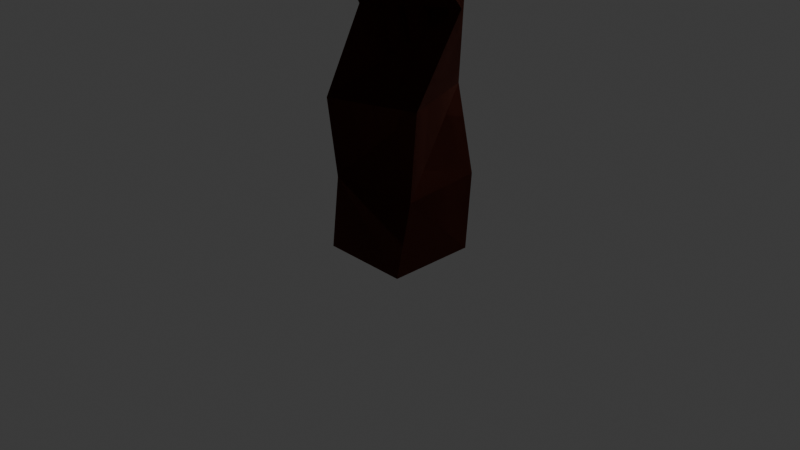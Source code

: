# Source: Tree.blend  (saved by Blender 5.0.119; exported with 4.5.12 LTS)
import bpy
from mathutils import Matrix  # noqa: F401  (used for matrix-valued properties, if any)

bpy.ops.wm.read_factory_settings(use_empty=True)
scene = bpy.context.scene
scene.name = 'Scene'

# ---- collections
col_collection = bpy.data.collections.new('Collection'); scene.collection.children.link(col_collection)
col_summer = bpy.data.collections.new('Summer'); col_collection.children.link(col_summer)
col_winter = bpy.data.collections.new('Winter'); col_collection.children.link(col_winter)
col_setup = bpy.data.collections.new('Setup'); col_collection.children.link(col_setup)

# ---- materials (node trees are filled in below, after node groups)
mat_bark = bpy.data.materials.new('Bark')
mat_bark.alpha_threshold = 0.0
mat_bark.use_backface_culling_lightprobe_volume = False
mat_bark.roughness = 0.5
mat_bark.line_color = (0.0, 0.0, 0.0, 1.0)
mat_leaves = bpy.data.materials.new('Leaves')
mat_bark_winter = bpy.data.materials.new('Bark.Winter')
mat_bark_winter.alpha_threshold = 0.0
mat_bark_winter.use_backface_culling_lightprobe_volume = False
mat_bark_winter.roughness = 0.5
mat_bark_winter.line_color = (0.0, 0.0, 0.0, 1.0)
mat_snow = bpy.data.materials.new('Snow')

# ---- material node trees
mat_bark.use_nodes = True; mat_bark.node_tree.nodes.clear()
_N = mat_bark.node_tree.nodes; _L = mat_bark.node_tree.links
n0 = _N.new('ShaderNodeOutputMaterial'); n0.name = 'Material Output'; n0.location = (200, 100)
n1 = _N.new('ShaderNodeBsdfPrincipled'); n1.name = 'Principled BSDF'; n1.location = (-200, 100)
n1.inputs[0].default_value = (0.1456, 0.02032, 0.005009, 1.0)
n1.inputs[2].default_value = 1.0
_L.new(n1.outputs[0], n0.inputs[0])
n0.is_active_output = True
mat_leaves.use_nodes = True; mat_leaves.node_tree.nodes.clear()
_N = mat_leaves.node_tree.nodes; _L = mat_leaves.node_tree.links
n0 = _N.new('ShaderNodeBsdfPrincipled'); n0.name = 'Principled BSDF'; n0.location = (-200, 100)
n0.inputs[0].default_value = (0.03931, 0.2509, 0.03693, 1.0)
n0.inputs[2].default_value = 1.0
n1 = _N.new('ShaderNodeOutputMaterial'); n1.name = 'Material Output'; n1.location = (200, 100)
_L.new(n0.outputs[0], n1.inputs[0])
n1.is_active_output = True
mat_bark_winter.use_nodes = True; mat_bark_winter.node_tree.nodes.clear()
_N = mat_bark_winter.node_tree.nodes; _L = mat_bark_winter.node_tree.links
n0 = _N.new('ShaderNodeOutputMaterial'); n0.name = 'Material Output'; n0.location = (200, 100)
n1 = _N.new('ShaderNodeBsdfPrincipled'); n1.name = 'Principled BSDF'; n1.location = (-200, 100)
n1.inputs[0].default_value = (0.09565, 0.0144, 0.003934, 1.0)
n1.inputs[2].default_value = 1.0
_L.new(n1.outputs[0], n0.inputs[0])
n0.is_active_output = True
mat_snow.use_nodes = True; mat_snow.node_tree.nodes.clear()
_N = mat_snow.node_tree.nodes; _L = mat_snow.node_tree.links
n0 = _N.new('ShaderNodeBsdfPrincipled'); n0.name = 'Principled BSDF'; n0.location = (-200, 100)
n0.inputs[0].default_value = (0.8886, 0.8886, 0.8886, 1.0)
n0.inputs[2].default_value = 0.7538
n1 = _N.new('ShaderNodeOutputMaterial'); n1.name = 'Material Output'; n1.location = (200, 100)
_L.new(n0.outputs[0], n1.inputs[0])
n1.is_active_output = True

# ---- world
world_world = bpy.data.worlds.new('World'); scene.world = world_world
world_world.use_nodes = True; world_world.node_tree.nodes.clear()
_N = world_world.node_tree.nodes; _L = world_world.node_tree.links
n0 = _N.new('ShaderNodeOutputWorld'); n0.name = 'World Output'; n0.location = (200, 100)
n1 = _N.new('ShaderNodeBackground'); n1.name = 'Background'; n1.location = (-200, 100)
n1.inputs[0].default_value = (0.05088, 0.05088, 0.05088, 1.0)
_L.new(n1.outputs[0], n0.inputs[0])
n0.is_active_output = True
world_world.color = (0.05088, 0.05088, 0.05088)
world_world.sun_shadow_jitter_overblur = 0.0

# ---- cameras
cam_camera = bpy.data.cameras.new('Camera')
cam_camera.clip_end = 100.0
cam_camera.ortho_scale = 7.314

# ---- lights
light_light = bpy.data.lights.new('Light', 'POINT')
light_light.energy = 1000.0
light_light.shadow_soft_size = 0.1
light_light_001 = bpy.data.lights.new('Light.001', 'POINT')
light_light_001.energy = 1000.0
light_light_001.shadow_soft_size = 0.1

# ---- meshes
me_cube = bpy.data.meshes.new('Cube')
me_cube.from_pydata([(0.3661, 0.6653, 0.4221), (0.4787, 0.4787, -0.3204), (0.4611, -0.2874, 0.4221), (0.4787, -0.4787, -0.3204), (-0.5866, 0.5702, 0.4221), (-0.4787, 0.4787, -0.3204), (-0.4915, -0.3824, 0.4221), (-0.4787, -0.4787, -0.3204), (0.4491, -0.199, 1.314), (-0.4492, -0.53, 1.314), (0.1181, 0.6993, 1.314), (-0.7802, 0.3683, 1.314), (0.4922, 0.3197, 2.206), (-0.2865, -0.2373, 2.206), (-0.07972, 0.9715, 2.293), (-0.8583, 0.4145, 2.293), (0.01549, 0.451, 2.638), (-0.3965, 0.1563, 2.638), (0.6827, -0.4035, 2.927), (0.07686, -0.8589, 2.902), (0.3949, -0.06577, 3.421), (-0.211, -0.5212, 3.396), (-1.023, 0.6578, 3.279), (-1.019, 1.153, 2.836), (-0.3857, 1.385, 3.106), (-0.3891, 0.8898, 3.548), (0.8017, -0.7365, 3.758), (0.4108, -1.234, 3.556), (0.3341, -0.6291, 4.217), (0.001041, -1.099, 3.968), (-0.848, 1.499, 3.171), (-0.8514, 1.003, 3.614), (-0.7032, 1.902, 4.027), (-0.3645, 2.051, 3.733), (-0.03305, 1.657, 3.986), (-0.4026, 1.501, 4.296), (-2.026, 0.8659, 3.587), (-2.032, 1.219, 3.216), (-1.861, 1.564, 3.551), (-1.855, 1.211, 3.922), (0.6356, -1.167, 3.912), (0.2258, -1.032, 4.325), (0.6336, -1.825, 4.133), (0.4088, -1.891, 3.777), (0.07981, -1.737, 4.038), (0.3046, -1.671, 4.395), (0.945, -0.5787, 4.702), (1.23, -0.8595, 4.375), (0.901, -0.8857, 4.915), (1.14, -1.155, 4.656), (-0.5237, 2.256, 4.537), (-0.3062, 2.47, 4.175), (0.1309, 2.115, 4.286), (-0.1106, 1.889, 4.67), (-2.718, 1.062, 3.874), (-2.804, 1.301, 3.429), (-2.599, 1.726, 3.625), (-2.513, 1.487, 4.07), (0.467, -2.426, 4.432), (0.3845, -2.545, 4.031), (-0.02695, -2.415, 4.15), (0.05558, -2.296, 4.551), (1.35, -0.501, 5.074), (1.675, -0.6015, 4.684), (1.379, -0.8608, 5.181), (1.659, -0.9809, 4.859)], [], [(2, 0, 10, 8), (3, 2, 6, 7), (7, 6, 4, 5), (5, 1, 3, 7), (1, 0, 2, 3), (5, 4, 0, 1), (11, 9, 13, 17, 15), (0, 4, 11, 10), (6, 2, 8, 9), (4, 6, 9, 11), (17, 13, 19, 21), (9, 8, 12, 13), (10, 11, 15, 14), (8, 10, 14, 16, 12), (14, 15, 23, 30, 24), (20, 21, 29, 41, 28), (12, 16, 20, 18), (16, 17, 21, 20), (13, 12, 18, 19), (22, 31, 39, 36), (17, 16, 25, 31, 22), (16, 14, 24, 25), (15, 17, 22, 23), (29, 27, 43, 44), (18, 20, 28, 26), (21, 19, 27, 29), (19, 18, 26, 40, 27), (24, 30, 32, 33), (35, 34, 52, 53), (25, 24, 33, 34), (30, 31, 35, 32), (31, 25, 34, 35), (39, 38, 56, 57), (23, 22, 36, 37), (31, 30, 38, 39), (30, 23, 37, 38), (41, 40, 49, 48), (42, 45, 61, 58), (27, 40, 42, 43), (40, 41, 45, 42), (41, 29, 44, 45), (49, 47, 63, 65), (40, 26, 47, 49), (28, 41, 48, 46), (26, 28, 46, 47), (51, 50, 53, 52), (33, 32, 50, 51), (32, 35, 53, 50), (34, 33, 51, 52), (56, 55, 54, 57), (38, 37, 55, 56), (36, 39, 57, 54), (37, 36, 54, 55), (61, 60, 59, 58), (44, 43, 59, 60), (45, 44, 60, 61), (43, 42, 58, 59), (62, 64, 65, 63), (47, 46, 62, 63), (48, 49, 65, 64), (46, 48, 64, 62)])
_uv = me_cube.uv_layers.new(name='UVMap')
_uv.uv.foreach_set('vector', [0.625, 0.75, 0.625, 0.5, 0.625, 0.5, 0.625, 0.75, 0.375, 0.75, 0.625, 0.75, 0.625, 1.0, 0.375, 1.0, 0.375, 0.0, 0.625, 0.0, 0.625, 0.25, 0.375, 0.25, 0.125, 0.5, 0.375, 0.5, 0.375, 0.75, 0.125, 0.75, 0.375, 0.5, 0.625, 0.5, 0.625, 0.75, 0.375, 0.75, 0.375, 0.25, 0.625, 0.25, 0.625, 0.5, 0.375, 0.5, 0.625, 0.25, 0.625, 0.0, 0.625, 0.0, 0.625, 0.125, 0.625, 0.25, 0.625, 0.5, 0.625, 0.25, 0.625, 0.25, 0.625, 0.5, 0.625, 1.0, 0.625, 0.75, 0.625, 0.75, 0.625, 1.0, 0.625, 0.25, 0.625, 0.0, 0.625, 0.0, 0.625, 0.25, 0.625, 0.125, 0.625, 0.0, 0.625, 0.0, 0.625, 0.125, 0.625, 1.0, 0.625, 0.75, 0.625, 0.75, 0.625, 1.0, 0.625, 0.5, 0.625, 0.25, 0.625, 0.25, 0.625, 0.5, 0.625, 0.75, 0.625, 0.5, 0.625, 0.5, 0.625, 0.625, 0.625, 0.75, 0.625, 0.5, 0.625, 0.25, 0.625, 0.25, 0.625, 0.375, 0.625, 0.5, 0.625, 0.625, 0.875, 0.625, 0.875, 0.625, 0.75, 0.625, 0.625, 0.625, 0.625, 0.75, 0.625, 0.625, 0.625, 0.625, 0.625, 0.75, 0.625, 0.625, 0.875, 0.625, 0.875, 0.625, 0.625, 0.625, 0.625, 1.0, 0.625, 0.75, 0.625, 0.75, 0.625, 1.0, 0.875, 0.625, 0.75, 0.625, 0.75, 0.625, 0.875, 0.625, 0.875, 0.625, 0.625, 0.625, 0.625, 0.625, 0.75, 0.625, 0.875, 0.625, 0.625, 0.625, 0.625, 0.5, 0.625, 0.5, 0.625, 0.625, 0.625, 0.25, 0.625, 0.125, 0.625, 0.125, 0.625, 0.25, 0.625, 0.125, 0.625, 0.0, 0.625, 0.0, 0.625, 0.125, 0.625, 0.75, 0.625, 0.625, 0.625, 0.625, 0.625, 0.75, 0.625, 0.125, 0.625, 0.0, 0.625, 0.0, 0.625, 0.125, 0.625, 1.0, 0.625, 0.75, 0.625, 0.75, 0.625, 0.875, 0.625, 1.0, 0.625, 0.5, 0.625, 0.375, 0.625, 0.375, 0.625, 0.5, 0.75, 0.625, 0.625, 0.625, 0.625, 0.625, 0.75, 0.625, 0.625, 0.625, 0.625, 0.5, 0.625, 0.5, 0.625, 0.625, 0.75, 0.5, 0.75, 0.625, 0.75, 0.625, 0.75, 0.5, 0.75, 0.625, 0.625, 0.625, 0.625, 0.625, 0.75, 0.625, 0.75, 0.625, 0.75, 0.5, 0.75, 0.5, 0.75, 0.625, 0.625, 0.25, 0.625, 0.125, 0.625, 0.125, 0.625, 0.25, 0.75, 0.625, 0.75, 0.5, 0.75, 0.5, 0.75, 0.625, 0.625, 0.375, 0.625, 0.25, 0.625, 0.25, 0.625, 0.375, 0.75, 0.625, 0.75, 0.75, 0.75, 0.75, 0.75, 0.625, 0.75, 0.75, 0.75, 0.625, 0.75, 0.625, 0.75, 0.75, 0.625, 1.0, 0.625, 0.875, 0.625, 0.875, 0.625, 1.0, 0.75, 0.75, 0.75, 0.625, 0.75, 0.625, 0.75, 0.75, 0.75, 0.625, 0.875, 0.625, 0.875, 0.625, 0.75, 0.625, 0.625, 0.875, 0.625, 0.75, 0.625, 0.75, 0.625, 0.875, 0.625, 0.875, 0.625, 0.75, 0.625, 0.75, 0.625, 0.875, 0.625, 0.625, 0.75, 0.625, 0.75, 0.625, 0.625, 0.625, 0.625, 0.75, 0.625, 0.625, 0.625, 0.625, 0.625, 0.75, 0.625, 0.5, 0.75, 0.5, 0.75, 0.625, 0.625, 0.625, 0.625, 0.5, 0.625, 0.375, 0.625, 0.375, 0.625, 0.5, 0.75, 0.5, 0.75, 0.625, 0.75, 0.625, 0.75, 0.5, 0.625, 0.625, 0.625, 0.5, 0.625, 0.5, 0.625, 0.625, 0.75, 0.5, 0.875, 0.5, 0.875, 0.625, 0.75, 0.625, 0.625, 0.375, 0.625, 0.25, 0.625, 0.25, 0.625, 0.375, 0.875, 0.625, 0.75, 0.625, 0.75, 0.625, 0.875, 0.625, 0.625, 0.25, 0.625, 0.125, 0.625, 0.125, 0.625, 0.25, 0.75, 0.625, 0.875, 0.625, 0.875, 0.75, 0.75, 0.75, 0.625, 0.125, 0.625, 0.0, 0.625, 0.0, 0.625, 0.125, 0.75, 0.625, 0.875, 0.625, 0.875, 0.625, 0.75, 0.625, 0.625, 1.0, 0.625, 0.875, 0.625, 0.875, 0.625, 1.0, 0.625, 0.625, 0.75, 0.625, 0.75, 0.75, 0.625, 0.75, 0.625, 0.75, 0.625, 0.625, 0.625, 0.625, 0.625, 0.75, 0.75, 0.625, 0.75, 0.75, 0.75, 0.75, 0.75, 0.625, 0.625, 0.625, 0.75, 0.625, 0.75, 0.625, 0.625, 0.625])
me_cube.materials.append(mat_bark)
me_cube.use_mirror_vertex_groups = False
me_cube.update()
me_mesh = bpy.data.meshes.new('Mesh')
me_mesh.from_pydata([(0.2, 4.6, 0.5853), (0.491, 4.6, 0.2), (0.6, 4.505, 0.2), (0.6, 4.259, 0.6), (0.2, 4.59, 0.6), (0.2, 4.2, 0.9437), (0.6, 4.2, 0.6492), (0.6, 3.8, 0.8093), (0.3342, 3.8, 1.0), (0.2, 4.068, 1.0), (0.2, 3.8, 1.061), (0.2, 3.4, 1.021), (0.2489, 3.4, 1.0), (0.2, 3.339, 1.0), (0.2, 3.0, 0.824), (0.6, 3.4, 0.7574), (0.6, 3.11, 0.6), (0.5344, 3.0, 0.6), (0.2, 2.6, 0.7063), (0.4596, 2.6, 0.6), (0.6, 2.6, 0.572), (0.6, 3.0, 0.5365), (0.6, 2.575, 0.6), (0.7913, 2.6, 0.6), (1.0, 2.6, 0.659), (1.0, 2.415, 1.0), (0.6, 2.217, 1.0), (0.6, 2.2, 1.017), (1.0, 2.2, 1.222), (0.6, 1.8, 1.252), (1.0, 1.867, 1.4), (0.9238, 1.8, 1.4), (1.0, 1.8, 1.422), (1.0, 1.4, 1.455), (0.8262, 1.4, 1.4), (1.0, 1.152, 1.4), (0.6, 1.0, 1.192), (0.6, 1.4, 1.285), (1.0, 1.0, 1.338), (0.6, 0.6, 1.098), (1.0, 0.6, 1.097), (0.6, 0.2, 1.027), (1.0, 0.4483, 1.0), (0.6744, 0.2, 1.0), (1.0, 0.2, 0.8375), (0.6, -0.2, 0.9613), (0.6, 0.02308, 1.0), (1.0, -0.1584, 0.6), (0.9806, -0.2, 0.6), (1.0, -0.2, 0.5684), (1.255, 0.2, 0.6), (1.39, 0.2, 0.2), (1.14, -0.2, 0.2), (1.125, -0.2, -0.2), (1.296, 0.2, -0.2), (1.0, -0.2, -0.5312), (1.022, 0.2, -0.6), (1.0, 0.05719, -0.6), (1.0, 0.2, -0.6241), (1.162, 0.6, -0.6), (1.0, 0.6, -0.6828), (1.4, 0.824, -0.6), (1.4, 1.0, -0.6878), (1.0, 1.0, -0.7388), (1.4, 0.6, -0.4567), (1.4, 1.4, -0.7983), (1.0, 1.4, -0.7837), (1.4, 1.8, -0.7666), (1.0, 1.8, -0.7495), (1.4, 2.159, -0.6), (1.0, 2.129, -0.6), (1.0, 2.2, -0.5497), (1.4, 2.2, -0.5706), (1.4, 2.515, -0.2), (1.0, 2.536, -0.2), (1.0, 2.6, -0.1003), (1.4, 2.6, 0.005054), (1.4, 2.643, 0.2), (1.0, 2.699, 0.2), (1.4, 2.619, 0.6), (1.0, 2.626, 0.6), (1.4, 2.6, 0.664), (1.498, 2.6, 0.6), (1.8, 2.483, 0.6), (1.8, 2.268, 1.0), (1.4, 2.436, 1.0), (1.8, 2.509, 0.2), (1.583, 2.6, 0.2), (2.157, 2.2, 0.2), (2.128, 2.2, 0.6), (1.8, 2.363, -0.2), (1.994, 2.2, -0.2), (1.8, 2.2, -0.3984), (1.883, 2.2, 1.0), (1.8, 2.2, 1.07), (1.8, 1.8, 1.302), (2.14, 1.8, 1.0), (1.8, 1.4, 1.339), (2.18, 1.4, 1.0), (1.8, 1.0, 1.206), (2.036, 1.0, 1.0), (2.2, 1.0, 0.7275), (2.2, 1.4, 0.9696), (2.362, 1.4, 0.6), (2.244, 1.0, 0.6), (2.269, 1.0, 0.2), (2.384, 1.4, 0.2), (2.2, 1.0, -0.05465), (2.259, 1.4, -0.2), (2.2, 1.156, -0.2), (2.2, 1.4, -0.2979), (2.222, 1.8, -0.2), (2.2, 1.8, -0.237), (2.2, 1.863, -0.2), (2.352, 1.8, 0.2), (2.2, 2.138, 0.2), (2.329, 1.8, 0.6), (2.2, 2.096, 0.6), (2.2, 1.8, 0.91), (1.8, 1.0, -0.5341), (2.128, 1.0, -0.2), (1.906, 1.4, -0.6), (1.8, 1.138, -0.6), (1.8, 1.4, -0.6666), (1.847, 1.8, -0.6), (1.8, 1.8, -0.6297), (1.8, 1.882, -0.6), (1.677, 1.0, -0.6), (2.2, 0.8809, 0.2), (1.8, 0.6, -0.1022), (1.937, 0.6, 0.2), (1.8, 0.6546, -0.2), (1.8, 0.5079, 0.2), (1.8, 0.5358, 0.6), (1.899, 0.6, 0.6), (1.8, 0.6, 0.7697), (1.4, 0.3142, 0.6), (1.4, 0.5735, 1.0), (1.488, 0.6, 1.0), (1.8, 0.7508, 1.0), (1.4, 0.6, 1.031), (1.4, 1.0, 1.356), (1.4, 0.3388, -0.2), (1.4, 0.2102, 0.2), (1.717, 0.6, -0.2), (2.2, 0.9232, 0.6), (1.4, 1.101, 1.4), (1.668, 1.4, 1.4), (1.4, 1.4, 1.471), (1.4, 2.2, 1.243), (1.57, 1.8, 1.4), (1.4, 1.917, 1.4), (1.4, 1.8, 1.439), (0.6, 2.6, -0.1959), (0.6, 2.587, -0.2), (0.5927, 2.6, -0.2), (0.2, 2.2, -0.3736), (0.6, 2.2, -0.3846), (0.2, 2.6, -0.4369), (0.6, 2.636, -0.2), (0.6, 3.0, -0.474), (0.5031, 3.0, -0.6), (0.2, 2.776, -0.6), (0.2, 3.0, -0.8349), (0.6, 3.114, -0.6), (0.7459, 3.0, -0.2), (0.8983, 3.4, -0.2), (0.7477, 3.4, -0.6), (0.7879, 3.0, 0.2), (0.8933, 3.4, 0.2), (0.7277, 3.4, 0.6), (0.9308, 3.8, 0.2), (0.9363, 3.8, -0.2), (0.6, 3.4, -0.7884), (0.7902, 3.8, -0.6), (0.6, 3.8, -0.8402), (0.6612, 4.2, -0.6), (0.6, 4.2, -0.6803), (0.8256, 4.2, -0.2), (0.6, 4.293, -0.6), (0.6, 4.513, -0.2), (0.8194, 4.2, 0.2), (0.5001, 4.6, -0.2), (0.2228, 4.6, -0.6), (0.2, 4.611, -0.6), (0.2, 4.768, -0.2), (0.2, 4.762, 0.2), (0.2, 4.6, -0.6163), (-0.2, 4.6, -0.7348), (-0.2, 4.693, -0.6), (-0.6, 4.6, -0.6103), (-0.6, 4.607, -0.6), (-0.2, 4.839, -0.2), (-0.6, 4.764, -0.2), (-0.2, 4.834, 0.2), (-0.6, 4.759, 0.2), (-0.6, 4.6, 0.5791), (-0.2, 4.675, 0.6), (-0.5661, 4.6, 0.6), (-0.2, 4.6, 0.7042), (-0.6, 4.2, 0.9399), (-0.6, 4.586, 0.6), (-0.2, 4.241, 1.0), (-0.4049, 4.2, 1.0), (-0.2, 4.2, 1.022), (-0.6, 3.8, 1.057), (-0.6, 4.057, 1.0), (-0.2, 3.8, 1.131), (-0.7253, 3.8, 1.0), (-1.0, 3.8, 0.8004), (-1.0, 4.2, 0.6383), (-1.0, 3.4, 0.7776), (-0.6541, 3.4, 1.0), (-1.0, 3.0, 0.8286), (-0.6, 3.288, 1.0), (-0.6, 3.0, 0.976), (-0.6, 3.4, 1.023), (-0.2, 3.4, 1.094), (-0.2, 3.111, 1.0), (-0.6, 2.815, 1.0), (-1.0, 2.693, 1.0), (-0.2, 3.0, 0.968), (-0.2, 2.6, 0.93), (-0.3502, 2.6, 1.0), (-0.6, 2.6, 1.073), (-0.6, 2.2, 1.288), (-0.2, 2.356, 1.0), (-0.2, 2.2, 1.076), (-0.6, 1.8, 1.388), (-0.2, 1.8, 1.209), (-1.0, 2.2, 1.338), (-0.647, 1.8, 1.4), (-1.0, 2.014, 1.4), (-1.0, 1.4, 1.385), (-1.0, 1.46, 1.4), (-0.6, 1.4, 1.338), (-1.0, 1.8, 1.434), (-1.207, 1.8, 1.4), (-1.0, 1.0, 1.174), (-0.6, 1.0, 1.168), (-0.2, 1.4, 1.17), (-0.2, 1.0, 1.082), (-0.6, 0.6, 1.038), (-0.2, 0.6, 1.064), (-0.2, 0.2, 1.117), (-0.5741, 0.2, 1.0), (-0.6, 0.367, 1.0), (-0.6, 0.2, 0.9882), (-0.6, -0.2, 0.9608), (-0.5302, -0.2, 1.0), (-0.6, -0.6, 0.7759), (-0.2, -0.5302, 1.0), (-0.2, -0.6, 0.9608), (-0.2, -0.2, 1.115), (0.2, -0.2, 1.115), (0.2, -0.5302, 1.0), (0.2, 0.2, 1.119), (0.5303, -0.2, 1.0), (0.2, -0.6, 0.9608), (0.6, -0.6, 0.7759), (-0.2, -0.9608, 0.6), (-0.6, -0.7759, 0.6), (-0.6, -0.9608, 0.2), (-0.2, -1.0, 0.5302), (-0.5302, -1.0, 0.2), (-0.6, -0.9608, -0.2), (-0.5302, -1.0, -0.2), (-0.6, -0.7759, -0.6), (-0.2, -1.0, -0.5302), (-0.2, -0.9608, -0.6), (-0.6, -0.6, -0.7759), (-0.2, -0.6, -0.9608), (0.2, -0.9608, -0.6), (0.2, -0.6, -0.9608), (0.2, -0.5302, -1.0), (-0.2, -0.5302, -1.0), (-0.2, -0.2, -1.115), (0.2, -0.2, -1.115), (0.5302, -0.2, -1.0), (0.5302, 0.2, -1.0), (0.2, 0.2, -1.115), (0.6, -0.2, -0.9608), (0.6, 0.2, -0.9612), (0.2, 0.6, -0.9627), (0.2, 0.5306, -1.0), (0.6, 0.6, -0.8505), (-0.2, 0.6, -0.9668), (-0.2, 0.5329, -1.0), (-0.2, 0.2, -1.115), (-0.5302, 0.2, -1.0), (-0.5302, -0.2, -1.0), (-0.6, -0.2, -0.9608), (-0.6, 0.2, -0.9608), (-0.9755, 0.2, -0.6), (-0.9608, -0.2, -0.6), (-1.0, -0.2, -0.5302), (-1.0, 0.2, -0.5632), (-0.9905, 0.6, -0.6), (-1.0, 0.6, -0.5918), (-1.0, 0.641, -0.6), (-1.4, 1.0, -0.4745), (-1.4, 0.7271, -0.2), (-1.311, 0.6, -0.2), (-1.201, 1.0, -0.6), (-1.4, 0.6, 0.08136), (-1.8, 1.0, 0.1708), (-1.8, 0.9947, 0.2), (-1.41, 0.6, 0.2), (-1.663, 1.0, -0.2), (-1.8, 1.0, 0.4087), (-1.752, 1.0, 0.6), (-1.4, 0.6964, 0.6), (-1.4, 0.6, 0.3188), (-1.446, 1.0, 1.0), (-1.4, 0.9688, 1.0), (-1.4, 1.0, 1.032), (-1.763, 1.4, 1.0), (-1.4, 1.4, 1.28), (-1.8, 1.8, 1.031), (-1.4, 1.8, 1.333), (-1.8, 1.517, 1.0), (-1.8, 1.4, 0.9533), (-1.98, 1.4, 0.6), (-2.031, 1.8, 0.6), (-1.826, 1.8, 1.0), (-2.022, 1.4, 0.2), (-2.085, 1.8, 0.2), (-1.912, 1.4, -0.2), (-2.019, 1.8, -0.2), (-1.8, 1.4, -0.3791), (-1.8, 1.8, -0.5231), (-1.8, 1.171, -0.2), (-1.575, 1.4, -0.6), (-1.706, 1.8, -0.6), (-1.4, 1.4, -0.705), (-1.4, 1.8, -0.7652), (-1.8, 2.2, -0.79), (-1.8, 1.954, -0.6), (-1.4, 2.2, -0.7819), (-1.4, 2.6, -0.8781), (-1.531, 2.6, -1.0), (-1.8, 2.383, -1.0), (-1.8, 2.6, -1.279), (-2.2, 2.519, -1.4), (-2.2, 2.268, -1.0), (-1.981, 2.6, -1.4), (-1.8, 2.731, -1.4), (-2.2, 2.6, -1.477), (-1.8, 3.0, -1.55), (-2.2, 3.0, -1.699), (-1.8, 3.4, -1.607), (-2.2, 3.4, -1.75), (-1.609, 3.0, -1.4), (-1.539, 3.4, -1.4), (-1.4, 3.0, -1.139), (-1.4, 3.4, -1.249), (-1.286, 3.0, -1.0), (-1.0, 3.376, -1.0), (-1.0, 3.4, -1.007), (-1.0, 3.0, -0.836), (-1.0, 2.6, -0.7214), (-1.4, 2.806, -1.0), (-1.0, 3.744, -1.0), (-1.151, 3.8, -1.0), (-1.4, 3.8, -1.127), (-1.0, 3.8, -0.9869), (-1.4, 4.2, -0.6389), (-1.4, 3.963, -1.0), (-1.0, 4.2, -0.7537), (-1.0, 4.335, -0.6), (-1.4, 4.215, -0.6), (-1.8, 4.257, -1.0), (-1.715, 4.2, -1.0), (-1.8, 4.342, -0.6), (-1.4, 4.256, -0.2), (-1.8, 4.275, -0.2), (-1.8, 4.2, -0.04397), (-1.4, 4.2, 0.009998), (-1.0, 4.509, -0.2), (-1.0, 4.496, 0.2), (-1.272, 4.2, 0.2), (-1.0, 4.246, 0.6), (-1.03, 4.2, 0.6), (-1.4, 3.8, 0.3981), (-1.4, 4.084, 0.2), (-1.179, 3.8, 0.6), (-1.4, 3.4, 0.4487), (-1.184, 3.4, 0.6), (-1.4, 3.0, 0.53), (-1.294, 3.0, 0.6), (-1.4, 2.879, 0.6), (-1.8, 2.6, 0.5654), (-1.8, 3.0, 0.4384), (-1.749, 2.6, 0.6), (-1.4, 2.6, 0.886), (-1.8, 2.541, 0.6), (-2.2, 2.6, 0.3654), (-2.2, 3.0, 0.4791), (-2.2, 3.4, 0.5209), (-1.8, 3.4, 0.4166), (-2.6, 3.0, 0.4621), (-2.6, 3.4, 0.5126), (-2.6, 3.8, 0.416), (-2.2, 3.8, 0.4249), (-2.6, 4.12, 0.2), (-2.2, 4.132, 0.2), (-2.6, 4.2, 0.1152), (-2.2, 4.2, 0.1275), (-2.6, 4.389, -0.2), (-2.2, 4.398, -0.2), (-2.6, 4.469, -0.6), (-2.2, 4.476, -0.6), (-2.6, 4.4, -1.0), (-2.2, 4.409, -1.0), (-2.6, 4.2, -1.344), (-2.2, 4.2, -1.356), (-2.6, 4.149, -1.4), (-2.2, 4.16, -1.4), (-2.6, 3.8, -1.645), (-2.2, 3.8, -1.654), (-2.6, 3.4, -1.742), (-1.8, 3.8, -1.496), (-1.8, 3.949, -1.4), (-1.675, 3.8, -1.4), (-3.0, 3.8, -1.464), (-3.0, 3.903, -1.4), (-3.079, 3.8, -1.4), (-3.0, 4.2, -1.053), (-3.035, 4.2, -1.0), (-3.358, 3.8, -1.0), (-3.4, 3.8, -0.8639), (-3.14, 4.2, -0.6), (-3.4, 3.864, -0.6), (-3.4, 3.8, -0.3648), (-3.018, 4.2, -0.2), (-3.347, 3.8, -0.2), (-3.0, 4.2, -0.175), (-3.0, 3.859, 0.2), (-3.045, 3.8, 0.2), (-3.0, 3.8, 0.2358), (-3.0, 4.213, -0.2), (-3.4, 3.4, -0.09263), (-3.4, 3.66, -0.2), (-3.187, 3.4, 0.2), (-3.114, 3.0, 0.2), (-3.395, 3.0, -0.2), (-3.4, 3.018, -0.2), (-3.0, 3.0, 0.2907), (-3.0, 3.4, 0.3509), (-3.0, 2.82, 0.2), (-2.6, 2.6, 0.24), (-2.711, 2.6, 0.2), (-2.6, 2.555, 0.2), (-3.0, 2.6, 0.007746), (-2.6, 2.284, -0.2), (-3.0, 2.466, -0.2), (-3.0, 2.373, -0.6), (-2.6, 2.211, -0.6), (-3.0, 2.453, -1.0), (-2.6, 2.279, -1.0), (-3.0, 2.6, -1.236), (-2.6, 2.53, -1.4), (-2.773, 2.6, -1.4), (-2.6, 2.6, -1.466), (-3.0, 3.0, -1.52), (-3.0, 2.777, -1.4), (-2.6, 3.0, -1.69), (-3.0, 3.4, -1.579), (-3.215, 3.4, -1.4), (-3.145, 3.0, -1.4), (-3.4, 3.0, -1.014), (-3.4, 3.4, -1.135), (-3.4, 2.984, -1.0), (-3.169, 2.6, -1.0), (-3.4, 2.815, -0.6), (-3.258, 2.6, -0.6), (-3.4, 3.0, -0.2146), (-3.154, 2.6, -0.2), (-3.476, 3.0, -0.6), (-3.526, 3.4, -0.6), (-3.449, 3.4, -0.2), (-3.406, 3.0, -1.0), (-3.46, 3.4, -1.0), (-3.432, 3.8, -0.6), (-3.4, 3.696, -1.0), (-2.536, 2.2, -0.6), (-2.2, 2.2, -0.8026), (-2.2, 2.142, -0.6), (-2.377, 2.2, -0.2), (-2.2, 2.085, -0.2), (-2.2, 2.2, 0.1295), (-2.2, 2.273, 0.2), (-2.165, 2.2, 0.2), (-3.0, 4.226, -1.0), (-3.0, 4.306, -0.6), (-1.8, 4.2, -1.113), (-1.8, 3.996, 0.2), (-1.8, 3.8, 0.3258), (-0.8991, 3.8, -1.0), (-0.6, 3.4, -1.055), (-0.6, 3.8, -1.089), (-0.6, 4.136, -1.0), (-0.2, 3.8, -1.162), (-0.2, 4.2, -1.053), (-0.5192, 4.2, -1.0), (-0.6, 4.2, -0.9706), (-0.2, 4.297, -1.0), (0.1276, 4.2, -1.0), (-0.2, 3.4, -1.125), (-0.6, 3.253, -1.0), (-0.2, 3.11, -1.0), (-0.6, 3.0, -0.8655), (-0.2, 3.0, -0.9276), (-0.6, 2.6, -0.7228), (-0.2, 2.6, -0.6652), (-0.6, 2.2, -0.7415), (-0.25, 2.2, -0.6), (-0.2, 2.426, -0.6), (-0.2, 2.2, -0.5713), (-0.2, 1.95, -0.6), (-0.154, 1.8, -0.6), (0.2, 1.8, -0.4959), (0.2, 1.4, -0.5913), (0.07886, 1.4, -0.6), (-0.2, 1.4, -0.6671), (-0.2, 1.8, -0.6234), (-0.2, 1.0, -0.773), (0.2, 1.0, -0.7325), (0.2, 1.369, -0.6), (0.6, 1.0, -0.7427), (0.6, 1.4, -0.6636), (0.3344, 1.4, -0.6), (-0.6, 1.0, -0.7809), (-0.6, 1.4, -0.7898), (-1.0, 1.0, -0.6884), (-1.0, 1.4, -0.8116), (-0.6, 1.8, -0.8143), (-1.0, 1.8, -0.8595), (-1.4, 1.179, -0.6), (0.6, 1.752, -0.6), (0.6, 1.8, -0.5881), (0.6251, 1.8, -0.6), (-0.05535, 2.6, -0.6), (-1.0, 2.2, -0.7766), (0.2, 3.262, -1.0), (0.2, 3.4, -1.052), (0.3147, 3.4, -1.0), (0.3902, 3.8, -1.0), (0.2, 3.8, -1.091), (0.2, 4.144, -1.0), (-1.805, 1.0, 0.2), (-1.8, 1.059, 0.6), (-1.8, 2.2, 0.8722), (-1.8, 1.954, 1.0), (-1.958, 2.2, 0.6), (-1.7, 2.2, 1.0), (-1.4, 2.2, 1.227), (-1.4, 2.504, 1.0), (-1.216, 2.6, 1.0), (-1.0, 2.6, 1.07), (-1.0, 0.7612, 1.0), (-1.0, 0.6, 0.8879), (-1.297, 0.6, 0.6), (-1.0, 0.2, 0.6668), (-1.049, 0.2, 0.6), (-1.197, 0.2, 0.2), (-1.4, 0.587, 0.2), (-1.0, -0.2, 0.5305), (-1.115, -0.2, 0.2), (-1.0, 0.01249, 0.6), (-1.115, -0.2, -0.2), (-1.167, 0.2, -0.2), (-1.0, -0.5302, -0.2), (-1.0, -0.5302, 0.2), (-0.9608, -0.6, 0.2), (-0.9608, -0.6, -0.2), (-0.9609, -0.2, 0.6), (-0.7466, 0.6, 1.0), (-0.7759, -0.6, -0.6), (-0.6, 0.6, -0.846), (0.6, -0.7759, -0.6), (0.6, -0.6, -0.7759), (0.2, -1.0, -0.5302), (0.5302, -1.0, -0.2), (0.6, -0.9608, -0.2), (0.5302, -1.0, 0.2), (0.6, -0.9608, 0.2), (0.2, -1.0, 0.5302), (0.2, -0.9608, 0.6), (0.6, -0.7759, 0.6), (0.2, -1.115, 0.2), (-0.2, -1.115, 0.2), (-0.2, -1.115, -0.2), (0.2, -1.115, -0.2), (0.7759, -0.6, 0.6), (0.9608, -0.6, 0.2), (0.9608, -0.6, -0.2), (0.7759, -0.6, -0.6), (0.9608, -0.2, -0.6), (1.0, -0.5302, -0.2), (-0.7759, -0.6, 0.6), (0.2, 0.6, 1.067), (0.2, 1.4, 1.124), (0.2, 1.0, 1.072), (0.2, 1.8, 1.119), (-0.06371, 2.2, 1.0), (0.2, 2.2, 0.9122), (0.2, 2.076, 1.0), (0.5679, 2.2, 1.0), (0.01261, 4.2, 1.0), (0.1755, 4.6, 0.6), (-0.8818, 4.6, 0.2), (-0.8909, 4.6, -0.2), (-0.6142, 4.6, -0.6), (1.0, -0.5302, 0.2), (0.7714, 3.8, 0.6), (0.6393, 4.2, 0.6), (0.2, 4.2, -0.9744)], [], [(3, 2, 1, 0), (4, 3, 0), (6, 3, 4, 5), (8, 7, 6, 5), (9, 8, 5), (8, 9, 10), (12, 8, 10, 11), (13, 12, 11), (15, 12, 13, 14), (17, 16, 15, 14), (19, 17, 14, 18), (21, 17, 19, 20), (19, 22, 20), (22, 23, 20), (25, 24, 23, 22), (26, 25, 22), (28, 25, 26, 27), (30, 28, 27, 29), (31, 30, 29), (30, 31, 32), (32, 31, 34, 33), (34, 35, 33), (35, 34, 37, 36), (38, 35, 36), (40, 38, 36, 39), (42, 40, 39, 41), (43, 42, 41), (42, 43, 44), (44, 43, 46, 45), (48, 47, 44, 45), (47, 48, 49), (51, 50, 47, 49), (52, 51, 49), (54, 51, 52, 53), (56, 54, 53, 55), (57, 56, 55), (56, 57, 58), (60, 59, 56, 58), (62, 61, 59, 60), (63, 62, 60), (59, 61, 64), (66, 65, 62, 63), (68, 67, 65, 66), (70, 69, 67, 68), (72, 69, 70, 71), (74, 73, 72, 71), (76, 73, 74, 75), (78, 77, 76, 75), (80, 79, 77, 78), (81, 79, 80, 24), (82, 79, 81), (84, 83, 82, 81), (85, 84, 81), (87, 82, 83, 86), (83, 89, 88, 86), (86, 88, 91, 90), (90, 91, 92), (84, 93, 89, 83), (93, 84, 94), (96, 93, 94, 95), (98, 96, 95, 97), (100, 98, 97, 99), (102, 98, 100, 101), (104, 103, 102, 101), (106, 103, 104, 105), (108, 106, 105, 107), (109, 108, 107), (108, 109, 110), (112, 111, 108, 110), (113, 111, 112), (115, 114, 111, 113), (117, 116, 114, 115), (116, 117, 118), (110, 109, 120, 119), (122, 121, 110, 119), (121, 122, 123), (125, 124, 121, 123), (126, 124, 125), (127, 122, 119), (111, 114, 106, 108), (105, 128, 107), (107, 128, 130, 129), (131, 120, 107, 129), (130, 132, 129), (130, 134, 133, 132), (133, 134, 135), (135, 138, 137, 136), (133, 135, 136), (139, 138, 135), (139, 99, 141, 140), (138, 139, 140), (129, 132, 143, 142), (144, 129, 142), (144, 142, 64), (144, 131, 129), (120, 109, 107), (105, 104, 145, 128), (103, 116, 118, 102), (145, 104, 101), (139, 100, 99), (97, 147, 146, 141), (99, 97, 141), (146, 147, 148), (150, 95, 94, 149), (151, 150, 149), (150, 151, 152), (77, 87, 76), (86, 90, 73, 76), (87, 86, 76), (75, 74, 154, 153), (154, 155, 153), (155, 154, 157, 156), (158, 155, 156), (160, 159, 155, 158), (162, 161, 160, 158), (161, 162, 163), (161, 164, 160), (167, 166, 165, 160), (164, 167, 160), (166, 169, 168, 165), (169, 170, 16, 21), (168, 169, 21), (172, 171, 169, 166), (167, 164, 173), (175, 174, 167, 173), (177, 176, 174, 175), (176, 178, 172, 174), (180, 178, 176, 179), (2, 181, 178, 180), (183, 182, 180, 179), (185, 182, 183, 184), (186, 1, 182, 185), (184, 183, 187), (189, 184, 187, 188), (191, 189, 188, 190), (193, 192, 189, 191), (195, 194, 192, 193), (197, 194, 195, 196), (198, 197, 196), (197, 198, 199), (199, 198, 201, 200), (203, 202, 199, 200), (202, 203, 204), (204, 203, 206, 205), (207, 204, 205), (206, 208, 205), (206, 200, 210, 209), (208, 206, 209), (212, 208, 209, 211), (214, 212, 211, 213), (215, 214, 213), (212, 214, 216), (214, 218, 217, 216), (220, 219, 215, 213), (223, 222, 221, 215), (219, 223, 215), (223, 219, 224), (226, 223, 224, 225), (227, 226, 225), (229, 227, 225, 228), (231, 228, 225, 230), (232, 231, 230), (228, 231, 234, 233), (235, 228, 233), (234, 231, 236), (237, 234, 236), (232, 237, 236), (239, 235, 233, 238), (241, 240, 235, 239), (243, 241, 239, 242), (245, 244, 243, 242), (246, 245, 242), (245, 246, 247), (249, 245, 247, 248), (251, 249, 248, 250), (252, 251, 250), (249, 251, 253), (251, 255, 254, 253), (254, 256, 244, 253), (46, 41, 256, 254), (257, 46, 254), (255, 257, 254), (45, 257, 255, 258), (259, 45, 258), (261, 260, 252, 250), (263, 260, 261, 262), (264, 263, 262), (266, 264, 262, 265), (268, 266, 265, 267), (269, 268, 267), (271, 269, 267, 270), (273, 272, 269, 271), (275, 274, 273, 271), (277, 274, 275, 276), (278, 274, 277), (280, 279, 278, 277), (278, 279, 282, 281), (282, 279, 284, 283), (285, 282, 283), (283, 284, 287, 286), (287, 284, 280, 288), (289, 287, 288), (290, 289, 288, 276), (292, 289, 290, 291), (294, 293, 292, 291), (296, 293, 294, 295), (298, 297, 293, 296), (299, 297, 298), (298, 302, 301, 300), (303, 299, 298, 300), (301, 302, 304), (304, 307, 306, 305), (308, 301, 304, 305), (312, 311, 310, 309), (306, 307, 312, 309), (314, 313, 310, 311), (313, 314, 315), (317, 316, 313, 315), (316, 317, 319, 318), (320, 316, 318), (316, 320, 321), (324, 323, 322, 321), (320, 324, 321), (322, 323, 326, 325), (325, 326, 328, 327), (327, 328, 330, 329), (331, 327, 329), (330, 333, 332, 329), (332, 333, 335, 334), (335, 333, 337, 336), (338, 335, 336), (340, 339, 338, 336), (341, 340, 336), (340, 341, 342), (342, 341, 344, 343), (345, 342, 343), (345, 346, 342), (348, 346, 345, 347), (349, 348, 347), (351, 350, 348, 349), (350, 353, 352, 348), (352, 353, 355, 354), (358, 357, 356, 354), (355, 358, 354), (356, 357, 359), (356, 359, 360, 339), (361, 356, 339), (363, 362, 358, 355), (364, 363, 355), (362, 363, 365), (365, 363, 367, 366), (368, 365, 366), (370, 369, 368, 366), (370, 366, 372, 371), (373, 370, 371), (375, 374, 370, 373), (377, 374, 375, 376), (379, 378, 374, 377), (380, 379, 377), (380, 382, 381, 379), (381, 382, 210), (382, 380, 384, 383), (385, 382, 383), (387, 385, 383, 386), (389, 387, 386, 388), (390, 389, 388), (390, 388, 392, 391), (393, 390, 391), (390, 393, 394), (395, 393, 391), (391, 392, 397, 396), (392, 399, 398, 397), (397, 398, 401, 400), (398, 403, 402, 401), (403, 405, 404, 402), (404, 405, 407, 406), (407, 409, 408, 406), (408, 409, 411, 410), (410, 411, 413, 412), (412, 413, 415, 414), (415, 417, 416, 414), (416, 417, 419, 418), (418, 419, 351, 420), (417, 422, 421, 419), (422, 423, 421), (425, 416, 418, 424), (426, 425, 424), (426, 429, 428, 427), (425, 426, 427), (431, 428, 429, 430), (432, 431, 430), (434, 431, 432, 433), (435, 434, 433), (435, 438, 437, 436), (434, 435, 436), (437, 438, 439), (440, 434, 436), (438, 435, 442, 441), (443, 438, 441), (445, 444, 443, 441), (446, 445, 441), (448, 443, 444, 447), (444, 449, 447), (451, 450, 400, 447), (449, 451, 447), (451, 452, 450), (454, 452, 451, 453), (455, 454, 453), (457, 454, 455, 456), (459, 457, 456, 458), (461, 459, 458, 460), (462, 461, 460), (461, 462, 463), (463, 462, 465, 464), (466, 463, 464), (467, 420, 466, 464), (469, 468, 467, 464), (471, 468, 469, 470), (460, 473, 472, 470), (469, 465, 460, 470), (473, 475, 474, 472), (475, 477, 445, 476), (474, 475, 476), (478, 474, 476), (480, 479, 478, 476), (446, 480, 476), (478, 479, 482, 481), (482, 479, 483, 430), (484, 482, 430), (482, 484, 471), (474, 478, 481, 472), (472, 481, 470), (481, 482, 471, 470), (465, 469, 464), (347, 343, 461, 463), (458, 473, 460), (486, 485, 457, 459), (344, 486, 459), (487, 485, 486), (489, 488, 485, 487), (488, 489, 490), (456, 475, 473, 458), (485, 488, 454, 457), (490, 491, 452, 454), (488, 490, 454), (492, 491, 490), (477, 455, 453), (452, 491, 396, 450), (445, 446, 476), (444, 445, 477, 453), (449, 444, 453), (480, 446, 441), (442, 480, 441), (442, 435, 433), (432, 483, 433), (428, 431, 494, 493), (429, 484, 430), (483, 432, 430), (428, 493, 427), (429, 426, 468, 471), (484, 429, 471), (413, 371, 495, 415), (493, 412, 414, 427), (494, 410, 412, 493), (440, 408, 410, 494), (406, 408, 440, 436), (497, 496, 405, 403), (402, 404, 437, 439), (401, 402, 439, 448), (400, 401, 448, 447), (396, 397, 400, 450), (388, 386, 399, 392), (386, 383, 497, 399), (383, 384, 496, 497), (384, 380, 377), (376, 375, 409, 407), (371, 372, 495), (411, 373, 371, 413), (367, 372, 366), (498, 362, 365), (367, 363, 364), (498, 500, 499, 358), (362, 498, 358), (498, 501, 500), (504, 503, 502, 500), (501, 504, 500), (504, 501, 505), (504, 506, 503), (506, 507, 503), (500, 502, 508, 499), (508, 510, 509, 499), (509, 510, 512, 511), (511, 512, 514, 513), (514, 517, 516, 515), (513, 514, 515), (516, 517, 518), (519, 516, 518), (521, 520, 519, 518), (156, 521, 518), (523, 520, 521, 522), (525, 520, 523, 524), (523, 528, 527, 526), (524, 523, 526), (531, 530, 529, 527), (528, 531, 527), (531, 528, 522), (533, 524, 526, 532), (535, 533, 532, 534), (537, 536, 533, 535), (534, 303, 538, 334), (535, 534, 334), (536, 525, 524, 533), (528, 523, 522), (540, 539, 531, 522), (521, 540, 522), (541, 539, 540), (516, 519, 525, 536), (515, 516, 536), (542, 517, 514), (360, 513, 515, 543), (545, 544, 510, 508), (546, 544, 545), (548, 547, 546, 545), (549, 547, 548), (502, 548, 545, 508), (356, 361, 354), (499, 509, 357, 358), (421, 423, 353, 350), (420, 351, 349, 466), (352, 346, 348), (466, 349, 347, 463), (343, 344, 459, 461), (340, 361, 339), (339, 360, 543, 338), (344, 341, 336, 486), (338, 543, 537, 335), (336, 337, 487, 486), (538, 332, 334), (335, 537, 535, 334), (325, 327, 331, 305), (550, 325, 305), (322, 325, 550, 309), (551, 322, 309), (323, 324, 553, 552), (554, 323, 552), (395, 554, 552), (553, 555, 552), (322, 551, 321), (556, 555, 553, 318), (319, 556, 318), (557, 555, 556), (559, 558, 557, 556), (230, 559, 556), (557, 558, 394), (220, 558, 559), (324, 320, 318), (314, 560, 238, 315), (561, 560, 314, 311), (562, 561, 311), (561, 562, 564, 563), (565, 564, 562, 312), (566, 565, 312), (564, 565, 568, 567), (569, 564, 567), (568, 565, 571, 570), (573, 568, 570, 572), (572, 570, 295), (575, 574, 573, 572), (568, 573, 567), (576, 569, 567), (564, 569, 563), (577, 560, 561), (310, 551, 309), (307, 566, 312), (562, 311, 312), (331, 308, 305), (566, 307, 304), (306, 550, 305), (299, 303, 534), (538, 303, 300), (301, 308, 300), (571, 302, 298, 296), (578, 575, 572, 295), (294, 578, 295), (570, 571, 296, 295), (293, 297, 579, 292), (578, 294, 291, 270), (275, 290, 276), (581, 580, 272, 273), (580, 584, 583, 582), (272, 580, 582), (586, 585, 583, 584), (586, 589, 588, 587), (585, 586, 587), (590, 585, 587), (591, 590, 587, 263), (593, 590, 591, 592), (582, 593, 592, 268), (595, 594, 589, 586), (589, 594, 259), (596, 595, 586, 584), (583, 593, 582), (597, 596, 584, 580), (596, 597, 598, 55), (599, 596, 55), (597, 580, 581), (267, 578, 270), (592, 266, 268), (269, 272, 582, 268), (265, 575, 578, 267), (591, 264, 266, 592), (264, 591, 263), (587, 588, 260, 263), (261, 600, 574, 262), (260, 588, 258, 252), (258, 255, 251, 252), (248, 576, 600, 250), (576, 248, 247, 563), (569, 576, 563), (244, 245, 249, 253), (256, 601, 243, 244), (577, 246, 242), (603, 602, 240, 241), (602, 604, 229, 240), (238, 233, 317, 315), (232, 230, 556, 319), (237, 232, 319), (605, 226, 227), (605, 606, 18, 222), (226, 605, 222), (605, 607, 606), (607, 608, 606), (225, 224, 559, 230), (221, 218, 214, 215), (211, 387, 389, 213), (209, 385, 387, 211), (205, 208, 212, 216), (609, 202, 204), (206, 203, 200), (200, 201, 381, 210), (201, 198, 196), (610, 0, 186, 194), (197, 610, 194), (195, 611, 196), (612, 611, 195, 193), (613, 612, 193, 191), (378, 612, 613, 369), (188, 506, 504, 505), (190, 188, 505), (613, 191, 190), (192, 185, 184, 189), (179, 176, 177), (546, 547, 175, 173), (174, 172, 166, 167), (165, 159, 160), (542, 162, 158), (156, 157, 540, 521), (542, 158, 156, 518), (517, 542, 518), (155, 159, 153), (73, 90, 92, 72), (154, 74, 71, 157), (69, 126, 125, 67), (541, 70, 68), (541, 68, 66, 530), (539, 541, 530), (123, 122, 127, 62), (65, 123, 62), (530, 66, 63, 529), (127, 61, 62), (58, 57, 598, 281), (282, 58, 281), (54, 56, 59, 64), (142, 54, 64), (53, 599, 55), (598, 57, 55), (53, 52, 614, 599), (136, 50, 51, 143), (594, 48, 45, 259), (47, 50, 44), (46, 257, 45), (46, 43, 41), (42, 137, 140, 40), (140, 141, 38, 40), (39, 36, 603, 601), (141, 146, 35, 38), (36, 37, 602, 603), (35, 146, 148, 33), (148, 152, 32, 33), (152, 151, 30, 32), (34, 31, 29, 37), (30, 151, 149, 28), (27, 608, 607, 604), (29, 27, 604), (149, 85, 25, 28), (80, 23, 24), (25, 85, 81, 24), (78, 168, 21, 20), (23, 80, 78, 20), (22, 19, 18, 606), (608, 26, 22, 606), (16, 170, 15), (170, 615, 7, 15), (14, 13, 218, 221), (218, 13, 11, 217), (11, 10, 207, 217), (7, 8, 12, 15), (609, 9, 5), (616, 3, 6), (5, 4, 610, 199), (202, 609, 5, 199), (1, 186, 0), (3, 616, 181, 2), (181, 616, 615, 171), (610, 4, 0), (182, 1, 2, 180), (183, 179, 177, 617), (187, 183, 617), (615, 616, 6, 7), (178, 181, 171, 172), (175, 547, 549, 617), (177, 175, 617), (549, 507, 617), (16, 17, 21), (168, 78, 75, 153), (159, 165, 168, 153), (173, 164, 161, 163), (544, 546, 173, 163), (610, 197, 199), (194, 186, 185, 192), (617, 507, 506, 188), (187, 617, 188), (9, 609, 204, 207), (10, 9, 207), (507, 549, 548, 502), (503, 507, 502), (18, 14, 221, 222), (510, 544, 163, 512), (201, 196, 611, 379), (381, 201, 379), (379, 611, 612, 378), (613, 190, 505, 368), (369, 613, 368), (210, 382, 385, 209), (505, 501, 498, 365), (368, 505, 365), (213, 389, 390, 394), (558, 220, 213, 394), (328, 326, 492, 490), (489, 328, 490), (357, 509, 511, 359), (496, 384, 377, 376), (374, 378, 369, 370), (364, 423, 422, 495), (372, 367, 364, 495), (217, 207, 205, 216), (353, 423, 364, 355), (240, 229, 228, 235), (354, 361, 340, 342), (346, 352, 354, 342), (405, 496, 376, 407), (409, 375, 373, 411), (495, 422, 417, 415), (399, 497, 403, 398), (419, 421, 350, 351), (554, 395, 391, 396), (491, 492, 554, 396), (330, 328, 489, 487), (337, 330, 487), (345, 343, 347), (437, 404, 406, 436), (431, 434, 440, 494), (414, 416, 425, 427), (439, 438, 443, 448), (479, 480, 442, 433), (483, 479, 433), (468, 426, 424, 467), (451, 449, 453), (455, 477, 475, 456), (465, 462, 460), (89, 93, 96, 118), (117, 89, 118), (88, 89, 117, 115), (112, 124, 126, 92), (91, 113, 112, 92), (118, 96, 98, 102), (114, 116, 103, 106), (121, 124, 112, 110), (101, 100, 139, 135), (134, 145, 101, 135), (145, 134, 130, 128), (120, 131, 119), (94, 84, 85, 149), (79, 82, 87, 77), (92, 126, 69, 72), (147, 150, 152, 148), (67, 125, 123, 65), (137, 138, 140), (132, 133, 136, 143), (119, 131, 144, 64), (61, 127, 119, 64), (26, 608, 27), (71, 70, 541, 540), (157, 71, 540), (531, 539, 530), (288, 280, 277, 276), (223, 226, 222), (171, 615, 170, 169), (163, 162, 542, 514), (512, 163, 514), (607, 605, 227, 229), (604, 607, 229), (519, 520, 525), (601, 603, 241, 243), (614, 52, 49), (526, 527, 283, 286), (224, 219, 220, 559), (359, 511, 513, 360), (231, 232, 236), (543, 515, 536, 537), (577, 242, 239, 238), (560, 577, 238), (574, 600, 576, 567), (573, 574, 567), (579, 297, 299, 534), (532, 579, 534), (394, 393, 395, 552), (555, 557, 394, 552), (424, 418, 420, 467), (553, 324, 318), (323, 554, 492, 326), (337, 333, 330), (310, 313, 316, 321), (551, 310, 321), (550, 306, 309), (300, 308, 331, 329), (332, 538, 300, 329), (95, 150, 147, 97), (91, 88, 115, 113), (529, 63, 60, 285), (136, 137, 42, 44), (50, 136, 44), (143, 51, 54, 142), (285, 60, 58, 282), (594, 595, 614, 49), (48, 594, 49), (614, 595, 596, 599), (281, 598, 597, 581), (37, 29, 604, 602), (527, 529, 285, 283), (41, 39, 601, 256), (284, 279, 280), (588, 589, 259, 258), (583, 585, 590, 593), (278, 281, 581, 273), (274, 278, 273), (234, 237, 319, 317), (233, 234, 317), (532, 526, 286, 579), (246, 577, 561, 563), (247, 246, 563), (571, 565, 566, 304), (302, 571, 304), (286, 287, 289, 292), (579, 286, 292), (600, 261, 250), (262, 574, 575, 265), (290, 275, 271, 270), (291, 290, 270)])
me_mesh.polygons.foreach_set('use_smooth', [True] * 769)
_k = set([(0, 1), (0, 3), (0, 4), (0, 186), (0, 610), (1, 2), (1, 182), (1, 186), (2, 3), (2, 180), (2, 181), (3, 4), (3, 6), (3, 616), (4, 5), (4, 610), (5, 6), (5, 8), (5, 9), (5, 199), (5, 609), (6, 7), (6, 616), (7, 8), (7, 15), (7, 615), (8, 9), (8, 10), (8, 12), (9, 10), (9, 207), (9, 609), (10, 11), (10, 207), (11, 12), (11, 13), (11, 217), (12, 13), (12, 15), (13, 14), (13, 218), (14, 15), (14, 17), (14, 18), (14, 221), (15, 16), (15, 170), (16, 17), (16, 21), (16, 170), (17, 19), (17, 21), (18, 19), (18, 222), (18, 606), (19, 20), (19, 22), (20, 21), (20, 22), (20, 23), (20, 78), (21, 168), (21, 169), (22, 23), (22, 25), (22, 26), (22, 606), (23, 24), (23, 80), (24, 25), (24, 80), (24, 81), (25, 26), (25, 28), (25, 85), (26, 27), (26, 608), (27, 28), (27, 29), (27, 604), (27, 608), (28, 30), (28, 149), (29, 30), (29, 31), (29, 37), (29, 604), (30, 31), (30, 32), (30, 151), (31, 32), (31, 34), (32, 33), (32, 152), (33, 34), (33, 35), (33, 148), (34, 35), (34, 37), (35, 36), (35, 38), (35, 146), (36, 37), (36, 38), (36, 39), (36, 603), (37, 602), (38, 40), (38, 141), (39, 40), (39, 41), (39, 601), (40, 42), (40, 140), (41, 42), (41, 43), (41, 46), (41, 256), (42, 43), (42, 44), (42, 137), (43, 44), (43, 46), (44, 45), (44, 47), (44, 50), (44, 136), (45, 46), (45, 48), (45, 257), (45, 258), (45, 259), (46, 254), (46, 257), (47, 48), (47, 49), (47, 50), (48, 49), (48, 594), (49, 51), (49, 52), (49, 594), (49, 614), (50, 51), (50, 136), (51, 52), (51, 54), (51, 143), (52, 53), (52, 614), (53, 54), (53, 55), (53, 599), (54, 56), (54, 64), (54, 142), (55, 56), (55, 57), (55, 596), (55, 598), (55, 599), (56, 57), (56, 58), (56, 59), (57, 58), (57, 598), (58, 60), (58, 281), (58, 282), (59, 60), (59, 61), (59, 64), (60, 62), (60, 63), (60, 285), (61, 62), (61, 64), (61, 127), (62, 63), (62, 65), (62, 123), (62, 127), (63, 66), (63, 529), (64, 119), (64, 142), (64, 144), (65, 66), (65, 67), (65, 123), (66, 68), (66, 530), (67, 68), (67, 69), (67, 125), (68, 70), (68, 541), (69, 70), (69, 72), (69, 126), (70, 71), (70, 541), (71, 72), (71, 74), (71, 157), (71, 540), (72, 73), (72, 92), (73, 74), (73, 76), (73, 90), (74, 75), (74, 154), (75, 76), (75, 78), (75, 153), (76, 77), (76, 86), (76, 87), (77, 78), (77, 79), (77, 87), (78, 80), (78, 168), (79, 80), (79, 81), (79, 82), (81, 82), (81, 84), (81, 85), (82, 83), (82, 87), (83, 84), (83, 86), (83, 89), (84, 85), (84, 93), (84, 94), (85, 149), (86, 87), (86, 88), (86, 90), (88, 89), (88, 91), (88, 115), (89, 93), (89, 117), (89, 118), (90, 91), (90, 92), (91, 92), (91, 113), (92, 112), (92, 126), (93, 94), (93, 96), (94, 95), (94, 149), (95, 96), (95, 97), (95, 150), (96, 98), (96, 118), (97, 98), (97, 99), (97, 141), (97, 147), (98, 100), (98, 102), (99, 100), (99, 139), (99, 141), (100, 101), (100, 139), (101, 102), (101, 104), (101, 135), (101, 145), (102, 103), (102, 118), (103, 104), (103, 106), (103, 116), (104, 105), (104, 145), (105, 106), (105, 107), (105, 128), (106, 108), (106, 114), (107, 108), (107, 109), (107, 120), (107, 128), (107, 129), (108, 109), (108, 110), (108, 111), (109, 110), (109, 120), (110, 112), (110, 119), (110, 121), (111, 112), (111, 113), (111, 114), (112, 113), (112, 124), (113, 115), (114, 115), (114, 116), (115, 117), (116, 117), (116, 118), (117, 118), (119, 120), (119, 122), (119, 127), (119, 131), (120, 131), (121, 122), (121, 123), (121, 124), (122, 123), (122, 127), (123, 125), (124, 125), (124, 126), (125, 126), (128, 130), (128, 145), (129, 130), (129, 131), (129, 132), (129, 142), (129, 144), (130, 132), (130, 134), (131, 144), (132, 133), (132, 143), (133, 134), (133, 135), (133, 136), (134, 135), (134, 145), (135, 136), (135, 138), (135, 139), (136, 137), (136, 143), (137, 138), (137, 140), (138, 139), (138, 140), (139, 140), (140, 141), (141, 146), (142, 143), (142, 144), (146, 147), (146, 148), (147, 148), (147, 150), (148, 152), (149, 150), (149, 151), (150, 151), (150, 152), (151, 152), (153, 154), (153, 155), (153, 159), (153, 168), (154, 155), (154, 157), (155, 156), (155, 158), (155, 159), (156, 157), (156, 158), (156, 518), (156, 521), (157, 540), (158, 160), (158, 162), (158, 542), (159, 160), (159, 165), (160, 161), (160, 164), (160, 165), (160, 167), (161, 162), (161, 163), (161, 164), (162, 163), (162, 542), (163, 173), (163, 512), (163, 514), (163, 544), (164, 167), (164, 173), (165, 166), (165, 168), (166, 167), (166, 169), (166, 172), (167, 173), (167, 174), (168, 169), (169, 170), (169, 171), (170, 615), (171, 172), (171, 181), (171, 615), (172, 174), (172, 178), (173, 175), (173, 546), (174, 175), (174, 176), (175, 177), (175, 547), (175, 617), (176, 177), (176, 178), (176, 179), (177, 179), (177, 617), (178, 180), (178, 181), (179, 180), (179, 183), (180, 182), (181, 616), (182, 183), (182, 185), (183, 184), (183, 187), (183, 617), (184, 185), (184, 187), (184, 189), (185, 186), (185, 192), (186, 194), (187, 188), (187, 617), (188, 189), (188, 190), (188, 505), (188, 506), (188, 617), (189, 191), (189, 192), (190, 191), (190, 505), (190, 613), (191, 193), (191, 613), (192, 193), (192, 194), (193, 195), (193, 612), (194, 195), (194, 197), (194, 610), (195, 196), (195, 611), (196, 197), (196, 198), (196, 201), (196, 611), (197, 198), (197, 199), (197, 610), (198, 199), (198, 201), (199, 200), (199, 202), (199, 610), (200, 201), (200, 203), (200, 206), (200, 210), (201, 379), (201, 381), (202, 203), (202, 204), (202, 609), (203, 204), (203, 206), (204, 205), (204, 207), (204, 609), (205, 206), (205, 207), (205, 208), (205, 216), (206, 208), (206, 209), (207, 217), (208, 209), (208, 212), (209, 210), (209, 211), (209, 385), (210, 381), (210, 382), (211, 212), (211, 213), (211, 387), (212, 214), (212, 216), (213, 214), (213, 215), (213, 220), (213, 389), (213, 394), (214, 215), (214, 216), (214, 218), (215, 219), (215, 221), (215, 223), (216, 217), (217, 218), (218, 221), (219, 220), (219, 223), (219, 224), (220, 558), (220, 559), (221, 222), (222, 223), (222, 226), (222, 605), (223, 224), (223, 226), (224, 225), (224, 559), (225, 226), (225, 227), (225, 228), (225, 230), (226, 227), (226, 605), (227, 229), (227, 605), (228, 229), (228, 231), (228, 233), (228, 235), (229, 240), (229, 604), (229, 607), (230, 231), (230, 232), (230, 556), (230, 559), (231, 232), (231, 234), (231, 236), (232, 236), (232, 237), (232, 319), (233, 234), (233, 235), (233, 238), (233, 317), (234, 236), (234, 237), (234, 317), (235, 239), (235, 240), (236, 237), (237, 319), (238, 239), (238, 315), (238, 560), (238, 577), (239, 241), (239, 242), (240, 241), (240, 602), (241, 243), (241, 603), (242, 243), (242, 245), (242, 246), (242, 577), (243, 244), (243, 601), (244, 245), (244, 253), (244, 256), (245, 246), (245, 247), (245, 249), (246, 247), (246, 563), (246, 577), (247, 248), (247, 563), (248, 249), (248, 250), (248, 576), (249, 251), (249, 253), (250, 251), (250, 252), (250, 261), (250, 600), (251, 252), (251, 253), (251, 255), (252, 258), (252, 260), (253, 254), (254, 255), (254, 256), (254, 257), (255, 257), (255, 258), (256, 601), (258, 259), (258, 588), (259, 589), (259, 594), (260, 261), (260, 263), (260, 588), (261, 262), (261, 600), (262, 263), (262, 264), (262, 265), (262, 574), (263, 264), (263, 587), (263, 591), (264, 266), (264, 591), (265, 266), (265, 267), (265, 575), (266, 268), (266, 592), (267, 268), (267, 269), (267, 270), (267, 578), (268, 269), (268, 582), (268, 592), (269, 271), (269, 272), (270, 271), (270, 290), (270, 291), (270, 578), (271, 273), (271, 275), (272, 273), (272, 580), (272, 582), (273, 274), (273, 278), (273, 581), (274, 275), (274, 277), (274, 278), (275, 276), (275, 290), (276, 277), (276, 288), (276, 290), (277, 278), (277, 280), (278, 279), (278, 281), (279, 280), (279, 282), (279, 284), (280, 284), (280, 288), (281, 282), (281, 581), (281, 598), (282, 283), (282, 285), (283, 284), (283, 285), (283, 286), (283, 527), (284, 287), (285, 529), (286, 287), (286, 292), (286, 526), (286, 579), (287, 288), (287, 289), (288, 289), (289, 290), (289, 292), (290, 291), (291, 292), (291, 294), (292, 293), (292, 579), (293, 294), (293, 296), (293, 297), (294, 295), (294, 578), (295, 296), (295, 570), (295, 572), (295, 578), (296, 298), (296, 571), (297, 298), (297, 299), (297, 579), (298, 299), (298, 300), (298, 302), (299, 303), (299, 534), (300, 301), (300, 303), (300, 308), (300, 329), (300, 538), (301, 302), (301, 304), (301, 308), (302, 304), (302, 571), (303, 534), (303, 538), (304, 305), (304, 307), (304, 566), (304, 571), (305, 306), (305, 308), (305, 325), (305, 331), (305, 550), (306, 307), (306, 309), (306, 550), (307, 312), (307, 566), (308, 331), (309, 310), (309, 312), (309, 322), (309, 550), (309, 551), (310, 311), (310, 313), (310, 321), (310, 551), (311, 312), (311, 314), (311, 561), (311, 562), (312, 562), (312, 565), (312, 566), (313, 314), (313, 315), (313, 316), (314, 315), (314, 560), (315, 317), (316, 317), (316, 318), (316, 320), (316, 321), (317, 319), (318, 319), (318, 320), (318, 324), (318, 553), (318, 556), (319, 556), (320, 321), (320, 324), (321, 322), (321, 324), (321, 551), (322, 323), (322, 325), (322, 551), (323, 324), (323, 326), (323, 552), (323, 554), (324, 553), (325, 326), (325, 327), (325, 550), (326, 328), (326, 492), (327, 328), (327, 329), (327, 331), (328, 330), (328, 489), (328, 490), (329, 330), (329, 331), (329, 332), (330, 333), (330, 337), (330, 487), (332, 333), (332, 334), (332, 538), (333, 335), (333, 337), (334, 335), (334, 534), (334, 535), (334, 538), (335, 336), (335, 338), (335, 537), (336, 337), (336, 338), (336, 340), (336, 341), (336, 486), (337, 487), (338, 339), (338, 543), (339, 340), (339, 356), (339, 360), (339, 361), (340, 341), (340, 342), (340, 361), (341, 342), (341, 344), (342, 343), (342, 345), (342, 346), (342, 354), (343, 344), (343, 345), (343, 347), (343, 461), (344, 459), (344, 486), (345, 346), (345, 347), (346, 348), (346, 352), (347, 348), (347, 349), (347, 463), (348, 349), (348, 350), (348, 352), (349, 351), (349, 466), (350, 351), (350, 353), (350, 421), (351, 419), (351, 420), (352, 353), (352, 354), (353, 355), (353, 423), (354, 355), (354, 356), (354, 358), (354, 361), (355, 358), (355, 363), (355, 364), (356, 357), (356, 359), (356, 361), (357, 358), (357, 359), (357, 509), (358, 362), (358, 498), (358, 499), (359, 360), (359, 511), (360, 513), (360, 543), (362, 363), (362, 365), (362, 498), (363, 364), (363, 365), (363, 367), (364, 367), (364, 423), (364, 495), (365, 366), (365, 368), (365, 498), (365, 505), (366, 367), (366, 368), (366, 370), (366, 372), (367, 372), (368, 369), (368, 505), (368, 613), (369, 370), (369, 378), (369, 613), (370, 371), (370, 373), (370, 374), (371, 372), (371, 373), (371, 413), (371, 495), (372, 495), (373, 375), (373, 411), (374, 375), (374, 377), (374, 378), (375, 376), (375, 409), (376, 377), (376, 407), (376, 496), (377, 379), (377, 380), (377, 384), (378, 379), (378, 612), (379, 380), (379, 381), (379, 611), (380, 382), (380, 384), (381, 382), (382, 383), (382, 385), (383, 384), (383, 385), (383, 386), (383, 497), (384, 496), (385, 387), (386, 387), (386, 388), (386, 399), (387, 389), (388, 389), (388, 390), (388, 392), (389, 390), (390, 391), (390, 393), (390, 394), (391, 392), (391, 393), (391, 395), (391, 396), (392, 397), (392, 399), (393, 394), (393, 395), (394, 552), (394, 557), (394, 558), (395, 552), (395, 554), (396, 397), (396, 450), (396, 491), (396, 554), (397, 398), (397, 400), (398, 399), (398, 401), (398, 403), (399, 497), (400, 401), (400, 447), (400, 450), (401, 402), (401, 448), (402, 403), (402, 404), (402, 439), (403, 405), (403, 497), (404, 405), (404, 406), (404, 437), (405, 407), (405, 496), (406, 407), (406, 408), (406, 436), (407, 409), (408, 409), (408, 410), (408, 440), (409, 411), (410, 411), (410, 412), (410, 494), (411, 413), (412, 413), (412, 414), (412, 493), (413, 415), (414, 415), (414, 416), (414, 427), (415, 417), (415, 495), (416, 417), (416, 418), (416, 425), (417, 419), (417, 422), (418, 419), (418, 420), (418, 424), (419, 421), (420, 466), (420, 467), (421, 422), (421, 423), (422, 423), (422, 495), (424, 425), (424, 426), (424, 467), (425, 426), (425, 427), (426, 427), (426, 429), (426, 468), (427, 428), (427, 493), (428, 429), (428, 431), (428, 493), (429, 430), (429, 471), (429, 484), (430, 431), (430, 432), (430, 482), (430, 483), (430, 484), (431, 432), (431, 434), (431, 494), (432, 433), (432, 483), (433, 434), (433, 435), (433, 442), (433, 479), (433, 483), (434, 435), (434, 436), (434, 440), (435, 436), (435, 438), (435, 442), (436, 437), (436, 440), (437, 438), (437, 439), (438, 439), (438, 441), (438, 443), (439, 448), (440, 494), (441, 442), (441, 443), (441, 445), (441, 446), (441, 480), (442, 480), (443, 444), (443, 448), (444, 445), (444, 447), (444, 449), (444, 453), (445, 446), (445, 476), (445, 477), (446, 476), (446, 480), (447, 448), (447, 449), (447, 451), (449, 451), (449, 453), (450, 451), (450, 452), (451, 452), (451, 453), (452, 454), (452, 491), (453, 454), (453, 455), (453, 477), (454, 455), (454, 457), (454, 488), (454, 490), (455, 456), (455, 477), (456, 457), (456, 458), (456, 475), (457, 459), (457, 485), (458, 459), (458, 460), (458, 473), (459, 461), (459, 486), (460, 461), (460, 462), (460, 465), (460, 470), (460, 473), (461, 462), (461, 463), (462, 463), (462, 465), (463, 464), (463, 466), (464, 465), (464, 466), (464, 467), (464, 469), (465, 469), (467, 468), (468, 469), (468, 471), (469, 470), (470, 471), (470, 472), (470, 481), (471, 482), (471, 484), (472, 473), (472, 474), (472, 481), (473, 475), (474, 475), (474, 476), (474, 478), (475, 476), (475, 477), (476, 478), (476, 480), (478, 479), (478, 481), (479, 480), (479, 482), (479, 483), (481, 482), (482, 484), (485, 486), (485, 487), (485, 488), (486, 487), (487, 489), (488, 489), (488, 490), (489, 490), (490, 491), (490, 492), (491, 492), (492, 554), (493, 494), (496, 497), (498, 500), (498, 501), (499, 500), (499, 508), (499, 509), (500, 501), (500, 502), (500, 504), (501, 504), (501, 505), (502, 503), (502, 507), (502, 508), (502, 548), (503, 504), (503, 506), (503, 507), (504, 505), (504, 506), (506, 507), (507, 549), (507, 617), (508, 510), (508, 545), (509, 510), (509, 511), (510, 512), (510, 544), (511, 512), (511, 513), (512, 514), (513, 514), (513, 515), (514, 515), (514, 517), (514, 542), (515, 516), (515, 536), (515, 543), (516, 517), (516, 518), (516, 519), (516, 536), (517, 518), (517, 542), (518, 519), (518, 521), (518, 542), (519, 520), (519, 525), (520, 521), (520, 523), (520, 525), (521, 522), (521, 540), (522, 523), (522, 528), (522, 531), (522, 540), (523, 524), (523, 526), (523, 528), (524, 525), (524, 526), (524, 533), (525, 536), (526, 527), (526, 532), (527, 528), (527, 529), (527, 531), (528, 531), (529, 530), (530, 531), (530, 539), (530, 541), (531, 539), (532, 533), (532, 534), (532, 579), (533, 535), (533, 536), (534, 535), (534, 579), (535, 537), (536, 537), (537, 543), (539, 540), (539, 541), (540, 541), (544, 545), (544, 546), (545, 546), (545, 548), (546, 547), (547, 548), (547, 549), (548, 549), (549, 617), (552, 553), (552, 554), (552, 555), (553, 555), (555, 556), (555, 557), (556, 557), (556, 559), (557, 558), (558, 559), (560, 561), (560, 577), (561, 562), (561, 563), (561, 577), (562, 564), (563, 564), (563, 569), (563, 576), (564, 565), (564, 567), (564, 569), (565, 566), (565, 568), (565, 571), (567, 568), (567, 569), (567, 573), (567, 574), (567, 576), (568, 570), (568, 573), (569, 576), (570, 571), (570, 572), (572, 573), (572, 575), (573, 574), (574, 575), (574, 600), (575, 578), (576, 600), (580, 581), (580, 582), (580, 584), (580, 597), (581, 597), (582, 583), (582, 593), (583, 584), (583, 585), (583, 593), (584, 586), (584, 596), (585, 586), (585, 587), (585, 590), (586, 587), (586, 589), (586, 595), (587, 588), (587, 590), (588, 589), (589, 594), (590, 591), (590, 593), (591, 592), (592, 593), (594, 595), (595, 596), (595, 614), (596, 597), (596, 599), (597, 598), (599, 614), (601, 603), (602, 603), (602, 604), (604, 607), (605, 606), (605, 607), (606, 607), (606, 608), (607, 608), (611, 612), (612, 613), (615, 616)])
me_mesh.attributes.new('sharp_edge', 'BOOLEAN', 'EDGE').data.foreach_set('value', [ (min(e.vertices), max(e.vertices)) in _k for e in me_mesh.edges])
me_mesh.materials.append(mat_leaves)
me_mesh.update()
me_cube_001 = bpy.data.meshes.new('Cube.001')
me_cube_001.from_pydata([(0.3661, 0.6653, 0.4221), (0.4787, 0.4787, -0.3204), (0.4611, -0.2874, 0.4221), (0.4787, -0.4787, -0.3204), (-0.5866, 0.5702, 0.4221), (-0.4787, 0.4787, -0.3204), (-0.4915, -0.3824, 0.4221), (-0.4787, -0.4787, -0.3204), (0.4491, -0.199, 1.314), (-0.4492, -0.53, 1.314), (0.1181, 0.6993, 1.314), (-0.7802, 0.3683, 1.314), (0.4922, 0.3197, 2.206), (-0.2865, -0.2373, 2.206), (-0.07972, 0.9715, 2.293), (-0.8583, 0.4145, 2.293), (0.01549, 0.451, 2.638), (-0.3965, 0.1563, 2.638), (0.6827, -0.4035, 2.927), (0.07686, -0.8589, 2.902), (0.3949, -0.06577, 3.421), (-0.211, -0.5212, 3.396), (-1.023, 0.6578, 3.279), (-1.019, 1.153, 2.836), (-0.3857, 1.385, 3.106), (-0.3891, 0.8898, 3.548), (0.8017, -0.7365, 3.758), (0.4108, -1.234, 3.556), (0.3341, -0.6291, 4.217), (0.001041, -1.099, 3.968), (-0.848, 1.499, 3.171), (-0.8514, 1.003, 3.614), (-0.7032, 1.902, 4.027), (-0.3645, 2.051, 3.733), (-0.03305, 1.657, 3.986), (-0.4026, 1.501, 4.296), (-2.026, 0.8659, 3.587), (-2.032, 1.219, 3.216), (-1.861, 1.564, 3.551), (-1.855, 1.211, 3.922), (0.6356, -1.167, 3.912), (0.2258, -1.032, 4.325), (0.6336, -1.825, 4.133), (0.4088, -1.891, 3.777), (0.07981, -1.737, 4.038), (0.3046, -1.671, 4.395), (0.945, -0.5787, 4.702), (1.23, -0.8595, 4.375), (0.901, -0.8857, 4.915), (1.14, -1.155, 4.656), (-0.5237, 2.256, 4.537), (-0.3062, 2.47, 4.175), (0.1309, 2.115, 4.286), (-0.1106, 1.889, 4.67), (-2.718, 1.062, 3.874), (-2.804, 1.301, 3.429), (-2.599, 1.726, 3.625), (-2.513, 1.487, 4.07), (0.467, -2.426, 4.432), (0.3845, -2.545, 4.031), (-0.02695, -2.415, 4.15), (0.05558, -2.296, 4.551), (1.35, -0.501, 5.074), (1.675, -0.6015, 4.684), (1.379, -0.8608, 5.181), (1.659, -0.9809, 4.859)], [], [(2, 0, 10, 8), (3, 2, 6, 7), (7, 6, 4, 5), (5, 1, 3, 7), (1, 0, 2, 3), (5, 4, 0, 1), (11, 9, 13, 17, 15), (0, 4, 11, 10), (6, 2, 8, 9), (4, 6, 9, 11), (17, 13, 19, 21), (9, 8, 12, 13), (10, 11, 15, 14), (8, 10, 14, 16, 12), (14, 15, 23, 30, 24), (20, 21, 29, 41, 28), (12, 16, 20, 18), (16, 17, 21, 20), (13, 12, 18, 19), (22, 31, 39, 36), (17, 16, 25, 31, 22), (16, 14, 24, 25), (15, 17, 22, 23), (29, 27, 43, 44), (18, 20, 28, 26), (21, 19, 27, 29), (19, 18, 26, 40, 27), (24, 30, 32, 33), (35, 34, 52, 53), (25, 24, 33, 34), (30, 31, 35, 32), (31, 25, 34, 35), (39, 38, 56, 57), (23, 22, 36, 37), (31, 30, 38, 39), (30, 23, 37, 38), (41, 40, 49, 48), (42, 45, 61, 58), (27, 40, 42, 43), (40, 41, 45, 42), (41, 29, 44, 45), (49, 47, 63, 65), (40, 26, 47, 49), (28, 41, 48, 46), (26, 28, 46, 47), (51, 50, 53, 52), (33, 32, 50, 51), (32, 35, 53, 50), (34, 33, 51, 52), (56, 55, 54, 57), (38, 37, 55, 56), (36, 39, 57, 54), (37, 36, 54, 55), (61, 60, 59, 58), (44, 43, 59, 60), (45, 44, 60, 61), (43, 42, 58, 59), (62, 64, 65, 63), (47, 46, 62, 63), (48, 49, 65, 64), (46, 48, 64, 62)])
_uv = me_cube_001.uv_layers.new(name='UVMap')
_uv.uv.foreach_set('vector', [0.625, 0.75, 0.625, 0.5, 0.625, 0.5, 0.625, 0.75, 0.375, 0.75, 0.625, 0.75, 0.625, 1.0, 0.375, 1.0, 0.375, 0.0, 0.625, 0.0, 0.625, 0.25, 0.375, 0.25, 0.125, 0.5, 0.375, 0.5, 0.375, 0.75, 0.125, 0.75, 0.375, 0.5, 0.625, 0.5, 0.625, 0.75, 0.375, 0.75, 0.375, 0.25, 0.625, 0.25, 0.625, 0.5, 0.375, 0.5, 0.625, 0.25, 0.625, 0.0, 0.625, 0.0, 0.625, 0.125, 0.625, 0.25, 0.625, 0.5, 0.625, 0.25, 0.625, 0.25, 0.625, 0.5, 0.625, 1.0, 0.625, 0.75, 0.625, 0.75, 0.625, 1.0, 0.625, 0.25, 0.625, 0.0, 0.625, 0.0, 0.625, 0.25, 0.625, 0.125, 0.625, 0.0, 0.625, 0.0, 0.625, 0.125, 0.625, 1.0, 0.625, 0.75, 0.625, 0.75, 0.625, 1.0, 0.625, 0.5, 0.625, 0.25, 0.625, 0.25, 0.625, 0.5, 0.625, 0.75, 0.625, 0.5, 0.625, 0.5, 0.625, 0.625, 0.625, 0.75, 0.625, 0.5, 0.625, 0.25, 0.625, 0.25, 0.625, 0.375, 0.625, 0.5, 0.625, 0.625, 0.875, 0.625, 0.875, 0.625, 0.75, 0.625, 0.625, 0.625, 0.625, 0.75, 0.625, 0.625, 0.625, 0.625, 0.625, 0.75, 0.625, 0.625, 0.875, 0.625, 0.875, 0.625, 0.625, 0.625, 0.625, 1.0, 0.625, 0.75, 0.625, 0.75, 0.625, 1.0, 0.875, 0.625, 0.75, 0.625, 0.75, 0.625, 0.875, 0.625, 0.875, 0.625, 0.625, 0.625, 0.625, 0.625, 0.75, 0.625, 0.875, 0.625, 0.625, 0.625, 0.625, 0.5, 0.625, 0.5, 0.625, 0.625, 0.625, 0.25, 0.625, 0.125, 0.625, 0.125, 0.625, 0.25, 0.625, 0.125, 0.625, 0.0, 0.625, 0.0, 0.625, 0.125, 0.625, 0.75, 0.625, 0.625, 0.625, 0.625, 0.625, 0.75, 0.625, 0.125, 0.625, 0.0, 0.625, 0.0, 0.625, 0.125, 0.625, 1.0, 0.625, 0.75, 0.625, 0.75, 0.625, 0.875, 0.625, 1.0, 0.625, 0.5, 0.625, 0.375, 0.625, 0.375, 0.625, 0.5, 0.75, 0.625, 0.625, 0.625, 0.625, 0.625, 0.75, 0.625, 0.625, 0.625, 0.625, 0.5, 0.625, 0.5, 0.625, 0.625, 0.75, 0.5, 0.75, 0.625, 0.75, 0.625, 0.75, 0.5, 0.75, 0.625, 0.625, 0.625, 0.625, 0.625, 0.75, 0.625, 0.75, 0.625, 0.75, 0.5, 0.75, 0.5, 0.75, 0.625, 0.625, 0.25, 0.625, 0.125, 0.625, 0.125, 0.625, 0.25, 0.75, 0.625, 0.75, 0.5, 0.75, 0.5, 0.75, 0.625, 0.625, 0.375, 0.625, 0.25, 0.625, 0.25, 0.625, 0.375, 0.75, 0.625, 0.75, 0.75, 0.75, 0.75, 0.75, 0.625, 0.75, 0.75, 0.75, 0.625, 0.75, 0.625, 0.75, 0.75, 0.625, 1.0, 0.625, 0.875, 0.625, 0.875, 0.625, 1.0, 0.75, 0.75, 0.75, 0.625, 0.75, 0.625, 0.75, 0.75, 0.75, 0.625, 0.875, 0.625, 0.875, 0.625, 0.75, 0.625, 0.625, 0.875, 0.625, 0.75, 0.625, 0.75, 0.625, 0.875, 0.625, 0.875, 0.625, 0.75, 0.625, 0.75, 0.625, 0.875, 0.625, 0.625, 0.75, 0.625, 0.75, 0.625, 0.625, 0.625, 0.625, 0.75, 0.625, 0.625, 0.625, 0.625, 0.625, 0.75, 0.625, 0.5, 0.75, 0.5, 0.75, 0.625, 0.625, 0.625, 0.625, 0.5, 0.625, 0.375, 0.625, 0.375, 0.625, 0.5, 0.75, 0.5, 0.75, 0.625, 0.75, 0.625, 0.75, 0.5, 0.625, 0.625, 0.625, 0.5, 0.625, 0.5, 0.625, 0.625, 0.75, 0.5, 0.875, 0.5, 0.875, 0.625, 0.75, 0.625, 0.625, 0.375, 0.625, 0.25, 0.625, 0.25, 0.625, 0.375, 0.875, 0.625, 0.75, 0.625, 0.75, 0.625, 0.875, 0.625, 0.625, 0.25, 0.625, 0.125, 0.625, 0.125, 0.625, 0.25, 0.75, 0.625, 0.875, 0.625, 0.875, 0.75, 0.75, 0.75, 0.625, 0.125, 0.625, 0.0, 0.625, 0.0, 0.625, 0.125, 0.75, 0.625, 0.875, 0.625, 0.875, 0.625, 0.75, 0.625, 0.625, 1.0, 0.625, 0.875, 0.625, 0.875, 0.625, 1.0, 0.625, 0.625, 0.75, 0.625, 0.75, 0.75, 0.625, 0.75, 0.625, 0.75, 0.625, 0.625, 0.625, 0.625, 0.625, 0.75, 0.75, 0.625, 0.75, 0.75, 0.75, 0.75, 0.75, 0.625, 0.625, 0.625, 0.75, 0.625, 0.75, 0.625, 0.625, 0.625])
me_cube_001.materials.append(mat_bark_winter)
me_cube_001.use_mirror_vertex_groups = False
me_cube_001.update()
me_mesh_001 = bpy.data.meshes.new('Mesh.001')
me_mesh_001.from_pydata([(-0.2, -1.4, 0.06059), (-0.2, -1.232, 0.2), (-0.0766, -1.0, 0.2), (-0.02076, -1.0, -0.2), (0.008606, -1.4, -0.2), (-0.2, -1.4, -0.493), (-0.2, -1.0, -0.3455), (-0.6, -1.4, -0.4566), (-0.6, -1.0, -0.2895), (-1.0, -1.4, -0.2367), (-0.9418, -1.0, -0.2), (-1.0, -1.021, -0.2), (-1.0, -1.0, -0.1877), (-1.056, -1.4, -0.2), (-1.0, -1.594, -0.2), (-1.094, -1.4, 0.2), (-1.0, -1.555, 0.2), (-1.0, -1.4, 0.2526), (-0.6, -1.634, 0.2), (-0.6, -1.8, -0.05255), (-0.9474, -1.8, -0.2), (-0.6, -1.824, -0.2), (-0.6, -1.8, -0.2788), (-0.5572, -1.8, -0.2), (-0.3233, -1.4, 0.2), (-0.2, -1.593, -0.2), (0.2, -0.2, 0.6129), (0.2, -0.2257, 0.6), (0.00933, -0.2, 0.6), (-0.2, -0.6, 0.6085), (-0.2, -0.5371, 0.6), (-0.07928, -0.6, 0.6), (0.2, -0.06406, 0.6), (0.2, -0.2, 0.3437), (0.2116, -0.2, 0.6), (-0.2, -0.6493, 0.6), (-0.2157, -0.6, 0.6), (-0.2, -0.5376, 0.2), (-0.2631, -0.6, 0.2), (-0.2, -0.6, 0.1318), (0.1012, -0.6, 0.2), (-0.2, -0.8613, -0.2), (-0.2, -1.0, 0.4054), (-0.6, -0.9224, -0.2), (-0.6, -0.853, 0.2), (-0.6, -1.0, 0.3975), (-0.6, -1.4, 0.365), (1.0, -3.0, 0.8796), (1.0, -2.951, 0.6), (1.132, -3.0, 0.6), (1.0, -3.0, 0.5011), (1.0, -3.4, 0.2916), (1.127, -3.4, 0.6), (1.0, -3.601, 0.6), (1.0, -3.4, 0.7937), (0.8917, -3.0, 0.6), (0.6, -3.4, 0.6444), (0.6, -3.374, 0.6), (0.6, -3.4, 0.4634), (0.6, -3.8, 0.6106), (0.6551, -3.8, 0.6), (0.6, -3.814, 0.6), (0.6, -3.8, 0.2643), (0.5586, -3.8, 0.6), (0.5866, -3.4, 0.6), (0.6, -2.2, -0.4144), (0.6361, -2.2, -0.6), (0.6519, -2.6, -0.6), (0.8364, -2.6, -0.2), (0.6, -2.36, -0.2), (0.6, -2.083, -0.6), (0.6, -2.2, -0.735), (0.2, -1.8, -0.7212), (0.3628, -1.8, -1.0), (0.4273, -2.2, -1.0), (0.2, -2.118, -0.6), (0.2, -2.2, -1.132), (0.2, -1.8, -1.304), (0.2, -1.717, -1.0), (0.07834, -1.8, -1.0), (0.2, -2.351, -1.0), (0.05964, -2.2, -1.0), (0.1808, -2.2, -0.6), (0.2, -2.549, -0.6), (0.2, -2.2, -0.5725), (0.6, -2.6, 0.00833), (0.6, -3.0, 0.1747), (0.8085, -3.0, -0.2), (0.4627, -3.0, -0.2), (0.3687, -2.6, -0.2), (0.6, -3.101, -0.2), (0.6, -3.0, -0.3329), (0.6, -2.6, -0.6577), (0.6, -2.699, -0.6), (0.2241, -2.6, -0.6), (-1.0, -1.0, 0.232), (-1.0, -0.9391, 0.2), (-1.4, -1.0, 0.3741), (-1.4, -0.7852, 0.2), (-1.8, -1.0, 0.4678), (-1.8, -0.7896, 0.2), (-1.8, -1.0, 0.07631), (-1.4, -1.0, -0.07975), (-1.8, -1.244, 0.2), (-1.4, -1.35, 0.2), (-2.038, -1.0, 0.2)], [], [(3, 2, 1, 0), (4, 3, 0), (6, 3, 4, 5), (8, 6, 5, 7), (10, 8, 7, 9), (11, 10, 9), (10, 11, 12), (13, 11, 9), (14, 13, 9), (16, 15, 13, 14), (15, 16, 17), (19, 18, 16, 14), (20, 19, 14), (20, 21, 19), (21, 20, 22), (23, 21, 22), (21, 23, 19), (0, 24, 18, 19), (23, 25, 0, 19), (25, 4, 0), (1, 24, 0), (28, 27, 26), (31, 30, 29), (32, 28, 26), (28, 32, 33), (32, 34, 33), (34, 27, 33), (34, 32, 26), (35, 31, 29), (36, 35, 29), (27, 34, 26), (30, 36, 29), (38, 36, 30, 37), (38, 37, 39), (37, 40, 39), (27, 28, 33), (30, 31, 40, 37), (2, 3, 41, 39), (40, 2, 39), (41, 3, 6), (1, 2, 42), (4, 25, 5), (38, 39, 41, 43), (44, 38, 43), (36, 38, 44, 45), (42, 35, 36, 45), (10, 43, 8), (1, 42, 45, 46), (24, 1, 46), (49, 48, 47), (48, 49, 50), (50, 49, 52, 51), (52, 53, 51), (53, 52, 54), (55, 48, 50), (48, 55, 47), (52, 49, 47, 54), (47, 55, 57, 56), (54, 47, 56), (55, 50, 51, 58), (57, 55, 58), (53, 54, 56, 59), (60, 53, 59), (61, 60, 59), (60, 61, 62), (61, 63, 62), (63, 61, 59), (51, 53, 60, 62), (58, 51, 62), (57, 64, 56), (64, 57, 58), (56, 64, 63, 59), (63, 64, 58, 62), (68, 67, 66, 65), (69, 68, 65), (66, 70, 65), (70, 66, 71), (71, 74, 73, 72), (75, 70, 71, 72), (77, 73, 74, 76), (78, 73, 77), (79, 78, 77), (78, 79, 72), (74, 80, 76), (80, 81, 76), (83, 82, 81, 80), (82, 83, 84), (73, 78, 72), (81, 82, 75, 72), (79, 81, 72), (65, 70, 75, 84), (68, 69, 85), (87, 68, 85, 86), (85, 89, 88, 86), (88, 90, 86), (90, 88, 91), (87, 90, 91), (69, 89, 85), (71, 66, 67, 92), (90, 87, 86), (67, 68, 87, 91), (93, 67, 91), (67, 93, 92), (75, 82, 84), (81, 79, 77, 76), (89, 69, 65, 84), (83, 94, 89, 84), (92, 94, 83, 80), (74, 71, 92, 80), (89, 94, 93, 91), (88, 89, 91), (93, 94, 92), (40, 31, 35, 42), (2, 40, 42), (43, 41, 6, 8), (18, 24, 46), (5, 25, 23, 22), (7, 5, 22), (45, 44, 96, 95), (44, 43, 10, 12), (96, 44, 12), (46, 45, 95, 17), (16, 18, 46, 17), (22, 20, 14, 9), (7, 22, 9), (95, 96, 98, 97), (97, 98, 100, 99), (100, 98, 102, 101), (102, 104, 103, 101), (103, 105, 101), (105, 103, 99), (105, 100, 101), (103, 104, 97, 99), (100, 105, 99), (98, 96, 12, 102), (15, 17, 95, 97), (104, 15, 97), (13, 15, 104, 102), (12, 11, 13, 102)])
me_mesh_001.polygons.foreach_set('use_smooth', [True] * 139)
me_mesh_001.materials.append(mat_snow)
me_mesh_001.update()

# ---- objects
ob_trunk = bpy.data.objects.new('Trunk', me_cube)
ob_mball_005 = bpy.data.objects.new('Mball.005', me_mesh)
ob_trunk_001 = bpy.data.objects.new('Trunk.001', me_cube_001)
ob_mball_004 = bpy.data.objects.new('Mball.004', me_mesh_001)
ob_camera = bpy.data.objects.new('Camera', cam_camera)
ob_light = bpy.data.objects.new('Light', light_light)
ob_light_001 = bpy.data.objects.new('Light.001', light_light_001)

# ---- transforms, parenting, visibility, modifiers, constraints
ob_trunk.location = (0.0, 0.0, 0.0)
ob_trunk.lock_rotations_4d = False
ob_trunk.empty_display_type = 'ARROWS'
ob_trunk.lineart.crease_threshold = 0.0
_m = ob_trunk.modifiers.new('Subdivision', 'SUBSURF')
_m.render_levels = 0
_m.use_limit_surface = False
_m.open_advanced_panel = True
ob_mball_005.location = (0.214, -2.714, 5.591)
ob_mball_005.scale = (1.298, 1.298, 1.298)
ob_trunk_001.location = (0.0, 0.0, 0.0)
ob_trunk_001.lock_rotations_4d = False
ob_trunk_001.empty_display_type = 'ARROWS'
ob_trunk_001.lineart.crease_threshold = 0.0
_m = ob_trunk_001.modifiers.new('Subdivision', 'SUBSURF')
_m.render_levels = 0
_m.use_limit_surface = False
ob_mball_004.location = (-0.4508, 2.245, 3.729)
ob_camera.location = (7.359, -6.926, 4.958)
ob_camera.rotation_euler = (1.109, 0.0, 0.8149)
ob_camera.lock_rotations_4d = False
ob_camera.empty_display_type = 'ARROWS'
ob_camera.color = (0.0, 0.0, 0.0, 0.0)
ob_camera.display_type = 'WIRE'
ob_camera.lineart.crease_threshold = 0.0
ob_light.location = (4.745, 5.953, 9.176)
ob_light.rotation_euler = (0.6503, 0.05522, 1.866)
ob_light.lock_rotations_4d = False
ob_light.empty_display_type = 'ARROWS'
ob_light.color = (0.0, 0.0, 0.0, 0.0)
ob_light.lineart.crease_threshold = 0.0
ob_light_001.location = (-8.396, -1.158, 9.176)
ob_light_001.rotation_euler = (0.6503, 0.05522, 1.866)
ob_light_001.lock_rotations_4d = False
ob_light_001.empty_display_type = 'ARROWS'
ob_light_001.color = (0.0, 0.0, 0.0, 0.0)
ob_light_001.lineart.crease_threshold = 0.0

# ---- collection membership
col_summer.objects.link(ob_trunk)
col_summer.objects.link(ob_mball_005)
col_winter.objects.link(ob_trunk_001)
col_winter.objects.link(ob_mball_004)
col_setup.objects.link(ob_camera)
col_setup.objects.link(ob_light)
col_setup.objects.link(ob_light_001)

# ---- scene / render settings (as saved in the file)
scene.camera = ob_camera
scene.frame_start = 1; scene.frame_end = 250; scene.frame_set(1)
scene.render.engine = 'BLENDER_EEVEE_NEXT'
scene.render.bake_bias = 0.0
scene.render.bake_samples = 0
scene.cycles.sampling_pattern = 'TABULATED_SOBOL'
scene.eevee.use_volume_custom_range = False
bpy.context.view_layer.update()
